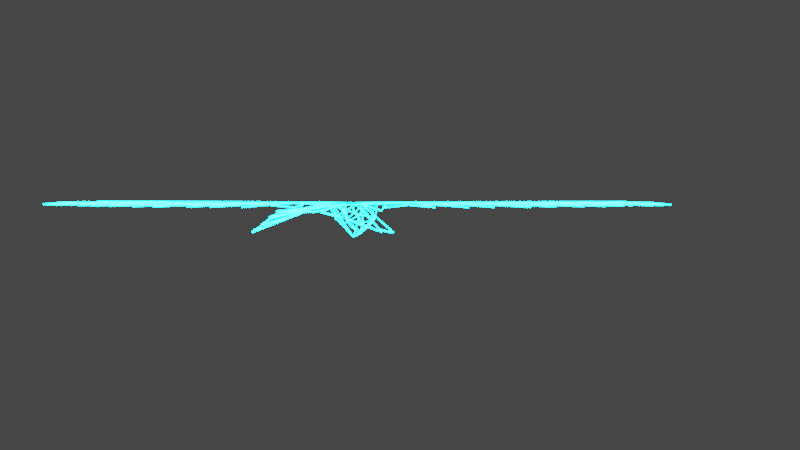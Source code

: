 # Source: Synthwave_bird.blend  (saved by Blender 2.93.21; exported with 4.5.12 LTS)
import bpy
from mathutils import Matrix  # noqa: F401  (used for matrix-valued properties, if any)

bpy.ops.wm.read_factory_settings(use_empty=True)
scene = bpy.context.scene
scene.name = 'Scene'

# ---- collections
col_collection = bpy.data.collections.new('Collection'); scene.collection.children.link(col_collection)
col_background_images = bpy.data.collections.new('Background images'); scene.collection.children.link(col_background_images)

# ---- materials (node trees are filled in below, after node groups)
mat_material = bpy.data.materials.new('Material')
mat_material.use_transparent_shadow = False

# ---- material node trees
mat_material.use_nodes = True; mat_material.node_tree.nodes.clear()
_N = mat_material.node_tree.nodes; _L = mat_material.node_tree.links
n0 = _N.new('ShaderNodeBsdfPrincipled'); n0.name = 'Principled BSDF'; n0.location = (10, 300)
n0.distribution = 'GGX'
n0.subsurface_method = 'BURLEY'
n0.inputs[3].default_value = 1.45
n0.inputs[27].default_value = (0.0, 0.0, 0.0, 1.0)
n0.inputs[28].default_value = 1.0
n1 = _N.new('ShaderNodeEmission'); n1.name = 'Emission'; n1.location = (296, 55)
n1.inputs[0].default_value = (0.0, 0.8441, 1.0, 1.0)
n1.inputs[1].default_value = 100.0
n2 = _N.new('ShaderNodeMixShader'); n2.name = 'Mix Shader'; n2.location = (506, 177)
n3 = _N.new('ShaderNodeOutputMaterial'); n3.name = 'Material Output'; n3.location = (746, 253)
_L.new(n2.outputs[0], n3.inputs[0])
_L.new(n0.outputs[0], n2.inputs[1])
_L.new(n1.outputs[0], n2.inputs[2])
n3.is_active_output = True

# ---- world
world_world = bpy.data.worlds.new('World'); scene.world = world_world
world_world.use_nodes = True; world_world.node_tree.nodes.clear()
_N = world_world.node_tree.nodes; _L = world_world.node_tree.links
n0 = _N.new('ShaderNodeOutputWorld'); n0.name = 'World Output'; n0.location = (300, 300)
n1 = _N.new('ShaderNodeBackground'); n1.name = 'Background'; n1.location = (10, 300)
n1.inputs[0].default_value = (0.05088, 0.05088, 0.05088, 1.0)
_L.new(n1.outputs[0], n0.inputs[0])
n0.is_active_output = True
world_world.color = (0.05088, 0.05088, 0.05088)
world_world.use_sun_shadow = False
world_world.sun_shadow_jitter_overblur = 0.0

# ---- cameras
cam_camera = bpy.data.cameras.new('Camera')

# ---- meshes
me_plane_002 = bpy.data.meshes.new('Plane.002')
me_plane_002.from_pydata([(-0.6594, -1.454, 0.14), (-0.6614, -1.454, 0.18), (0.02864, 2.351, 0.1604), (-0.01135, 2.351, 0.1595), (-2.643, 2.988, 0.14), (-2.643, 2.988, 0.18), (-0.7373, 3.012, 0.1403), (-0.7569, 3.014, 0.1633), (-0.01479, -3.56, 0.14), (-0.0148, -3.56, 0.18), (-0.4781, 4.986, -0.5105), (-0.5168, 4.995, -0.5145), (-1.882, -6.108, -0.5199), (-1.895, -6.11, -0.482), (-1.577, -6.803, -0.4155), (-1.59, -6.805, -0.3776), (-4.184, 3.578, 0.14), (-4.185, 3.578, 0.18), (-9.389, 4.402, 0.14), (-9.39, 4.403, 0.18), (-8.629, 3.583, 0.14), (-8.629, 3.583, 0.18), (-9.766, 1.099, 0.07649), (-9.767, 1.1, 0.1165), (-6.566, 2.161, 0.14), (-6.567, 2.161, 0.18), (-9.411, 1.319, 0.14), (-9.412, 1.32, 0.18), (-10.15, 1.574, 0.07649), (-10.15, 1.574, 0.1165), (-6.389, 2.504, 0.14), (-6.389, 2.505, 0.18), (-9.743, 1.793, 0.14), (-9.743, 1.794, 0.18), (-10.5, 2.071, 0.07649), (-10.5, 2.072, 0.1165), (-6.626, 2.801, 0.14), (-6.626, 2.801, 0.18), (-9.802, 2.35, 0.14), (-9.803, 2.351, 0.18), (-10.58, 2.806, 0.07649), (-10.58, 2.807, 0.1165), (-6.4, 3.109, 0.14), (-6.401, 3.109, 0.18), (-9.6, 2.907, 0.14), (-9.601, 2.908, 0.18), (-10.39, 3.529, 0.07649), (-10.4, 3.53, 0.1165), (-6.175, 3.488, 0.14), (-6.176, 3.489, 0.18), (-8.972, 0.8805, 0.14), (-8.973, 0.8811, 0.18), (-8.723, 0.9753, 0.14), (-8.724, 0.976, 0.18), (-9.022, 0.6965, 0.07649), (-9.023, 0.6971, 0.1165), (-8.486, 0.4894, 0.14), (-8.487, 0.49, 0.18), (-6.258, 1.497, 0.14), (-6.259, 1.497, 0.18), (-8.676, 0.2461, 0.07649), (-8.677, 0.2467, 0.1165), (-7.728, -0.09133, 0.14), (-7.729, -0.0907, 0.18), (-5.772, 1.201, 0.14), (-5.773, 1.201, 0.18), (-8.024, -0.4176, 0.07649), (-8.025, -0.417, 0.1165), (-7.277, -0.5772, 0.14), (-7.278, -0.5766, 0.18), (-5.12, 1.141, 0.14), (-5.121, 1.142, 0.18), (-7.313, -0.8561, 0.07649), (-7.314, -0.8555, 0.1165), (-6.282, -1.004, 0.14), (-6.283, -1.003, 0.18), (-4.504, 0.9635, 0.14), (-4.505, 0.9641, 0.18), (-6.4, -1.449, 0.07649), (-6.401, -1.448, 0.1165), (-5.583, -1.644, 0.14), (-5.583, -1.643, 0.18), (-3.888, 0.7502, 0.14), (-3.889, 0.7508, 0.18), (-5.63, -1.946, 0.07649), (-5.631, -1.946, 0.1165), (-4.516, -2.047, 0.14), (-4.517, -2.046, 0.18), (-3.224, 0.4776, 0.14), (-3.225, 0.4782, 0.18), (-4.552, -2.219, 0.07649), (-4.552, -2.218, 0.1165), (-3.817, -2.343, 0.14), (-3.818, -2.343, 0.18), (-2.703, 0.1694, 0.14), (-2.703, 0.17, 0.18), (-3.793, -2.563, 0.07649), (-3.794, -2.562, 0.1165), (-2.975, -2.533, 0.14), (-2.976, -2.532, 0.18), (-2.205, 0.02719, 0.14), (-2.206, 0.02782, 0.18), (-2.833, -2.622, 0.07649), (-2.834, -2.621, 0.1165), (-2.086, -2.509, 0.14), (-2.087, -2.508, 0.18), (-1.802, -0.2691, 0.14), (-1.803, -0.2685, 0.18), (-1.992, -2.639, 0.14), (-1.992, -2.639, 0.18), (-1.28, -2.497, 0.06642), (-1.281, -2.497, 0.1064), (-1.294, -0.4706, 0.14), (-1.295, -0.47, 0.18), (-1.221, -2.165, -0.03044), (-1.222, -2.165, 0.00955), (-0.2817, -2.52, 0.1403), (-0.2892, -2.52, 0.1796), (-0.3839, -2.135, 0.1403), (-0.3914, -2.135, 0.1796), (-0.5167, -1.707, 0.1403), (-0.5232, -1.708, 0.1797), (-1.246, -7.994, -0.2549), (-1.261, -7.995, -0.2177), (-1.653, -7.264, -0.446), (-1.667, -7.265, -0.4088), (-0.9053, -8.929, -0.06511), (-0.9206, -8.929, -0.02813), (-1.253, -8.32, -0.2521), (-1.268, -8.32, -0.2151), (-0.143, -3.142, 0.1401), (-0.1476, -3.142, 0.1798), (-0.8858, -9.383, -0.03979), (-0.8958, -9.383, -0.001044), (-0.4451, -9.999, 0.111), (-0.4551, -9.999, 0.1497), (-0.0136, -11.32, 0.14), (-0.0136, -11.32, 0.18), (-0.4749, -10.91, 0.14), (-0.4749, -10.91, 0.18), (0.598, -1.454, 0.18), (0.596, -1.454, 0.14), (2.796, 2.988, 0.18), (2.796, 2.988, 0.14), (0.7664, 3.015, 0.1668), (0.765, 3.011, 0.1368), (0.5096, 4.995, -0.514), (0.4707, 4.986, -0.511), (1.832, -6.11, -0.482), (1.819, -6.108, -0.5199), (1.527, -6.805, -0.3776), (1.514, -6.803, -0.4155), (4.203, 3.578, 0.18), (4.202, 3.578, 0.14), (9.408, 4.403, 0.18), (9.407, 4.402, 0.14), (8.647, 3.583, 0.18), (8.647, 3.583, 0.14), (9.785, 1.1, 0.1165), (9.784, 1.099, 0.07649), (6.585, 2.161, 0.18), (6.584, 2.161, 0.14), (9.43, 1.32, 0.18), (9.429, 1.319, 0.14), (10.16, 1.574, 0.1165), (10.16, 1.574, 0.07649), (6.407, 2.505, 0.18), (6.407, 2.504, 0.14), (9.761, 1.794, 0.18), (9.761, 1.793, 0.14), (10.52, 2.072, 0.1165), (10.52, 2.071, 0.07649), (6.644, 2.801, 0.18), (6.644, 2.801, 0.14), (9.821, 2.351, 0.18), (9.82, 2.35, 0.14), (10.6, 2.807, 0.1165), (10.6, 2.806, 0.07649), (6.419, 3.109, 0.18), (6.418, 3.109, 0.14), (9.619, 2.908, 0.18), (9.618, 2.907, 0.14), (10.41, 3.53, 0.1165), (10.41, 3.529, 0.07649), (6.194, 3.489, 0.18), (6.193, 3.488, 0.14), (8.991, 0.8811, 0.18), (8.99, 0.8805, 0.14), (8.742, 0.976, 0.18), (8.741, 0.9753, 0.14), (9.041, 0.6971, 0.1165), (9.04, 0.6965, 0.07649), (8.505, 0.49, 0.18), (8.504, 0.4894, 0.14), (6.277, 1.497, 0.18), (6.276, 1.497, 0.14), (8.695, 0.2467, 0.1165), (8.694, 0.2461, 0.07649), (7.747, -0.0907, 0.18), (7.746, -0.09132, 0.14), (5.791, 1.201, 0.18), (5.79, 1.201, 0.14), (8.043, -0.417, 0.1165), (8.042, -0.4176, 0.07649), (7.296, -0.5766, 0.18), (7.295, -0.5772, 0.14), (5.139, 1.142, 0.18), (5.138, 1.141, 0.14), (7.332, -0.8555, 0.1165), (7.331, -0.8561, 0.07649), (6.301, -1.003, 0.18), (6.3, -1.004, 0.14), (4.523, 0.9641, 0.18), (4.522, 0.9635, 0.14), (6.419, -1.448, 0.1165), (6.418, -1.449, 0.07649), (5.601, -1.643, 0.18), (5.601, -1.644, 0.14), (3.907, 0.7508, 0.18), (3.906, 0.7502, 0.14), (5.649, -1.946, 0.1165), (5.648, -1.946, 0.07649), (4.535, -2.046, 0.18), (4.534, -2.047, 0.14), (3.243, 0.4782, 0.18), (3.242, 0.4776, 0.14), (4.57, -2.218, 0.1165), (4.57, -2.219, 0.07649), (3.835, -2.343, 0.18), (3.835, -2.343, 0.14), (2.721, 0.17, 0.18), (2.721, 0.1694, 0.14), (3.812, -2.562, 0.1165), (3.811, -2.563, 0.07649), (2.994, -2.532, 0.18), (2.993, -2.533, 0.14), (2.224, 0.02781, 0.18), (2.223, 0.02719, 0.14), (2.852, -2.621, 0.1165), (2.851, -2.622, 0.07649), (2.105, -2.508, 0.18), (2.104, -2.509, 0.14), (1.821, -0.2685, 0.18), (1.82, -0.2691, 0.14), (2.01, -2.639, 0.18), (2.01, -2.639, 0.14), (1.299, -2.497, 0.1064), (1.298, -2.497, 0.06642), (1.313, -0.47, 0.18), (1.312, -0.4706, 0.14), (1.24, -2.165, 0.00955), (1.239, -2.165, -0.03044), (0.2257, -2.52, 0.1796), (0.2182, -2.52, 0.1403), (0.3279, -2.135, 0.1796), (0.3205, -2.135, 0.1403), (0.4598, -1.708, 0.1797), (0.4532, -1.707, 0.1403), (1.197, -7.995, -0.2177), (1.183, -7.994, -0.2549), (1.604, -7.265, -0.4088), (1.589, -7.264, -0.446), (0.8572, -8.929, -0.02813), (0.8419, -8.929, -0.06511), (1.205, -8.32, -0.2151), (1.189, -8.32, -0.2521), (0.08436, -3.142, 0.1798), (0.07936, -3.142, 0.1401), (0.8323, -9.383, -0.001044), (0.8224, -9.383, -0.03979), (0.3916, -9.999, 0.1497), (0.3817, -9.999, 0.111), (0.4114, -10.91, 0.14), (0.4114, -10.91, 0.18), (0.02574, 5.144, -0.04248), (-0.01426, 5.144, -0.04217), (-0.5291, 4.473, -0.2039), (-0.4346, 4.286, -0.1144), (0.5231, 4.482, -0.1893), (0.4882, 4.472, -0.2063), (0.02574, 4.8, 0.0881), (-0.01425, 4.801, 0.08864), (0.02574, 6.512, -0.6479), (-0.01426, 6.512, -0.6479), (1.783, 2.894, 0.18), (1.783, 2.894, 0.14), (0.6545, 0.4493, 0.1791), (0.6662, 0.4473, 0.1409), (-0.6414, 0.45, 0.1426), (-0.6608, 0.4467, 0.1774), (-1.811, 2.894, 0.14), (-1.811, 2.894, 0.18), (0.3516, 0.4529, -0.1897), (0.3866, 0.4438, -0.2069), (-0.3445, 0.4508, -0.1858), (-0.3752, 0.4459, -0.2109), (0.02574, 5.104, -0.9143), (-0.01426, 5.104, -0.9146), (0.3819, 4.793, -0.6985), (0.3508, 4.791, -0.6735), (-0.3363, 4.774, -0.6649), (-0.3665, 4.775, -0.6911), (0.02746, 4.783, -1.0), (-0.01251, 4.783, -0.9986), (0.02746, 2.344, -1.0), (-0.01252, 2.344, -0.9987), (-0.6401, 2.801, -0.3504), (-0.6722, 2.8, -0.3743), (0.725, 2.802, -0.3747), (0.6938, 2.798, -0.35), (0.01179, -0.7677, -0.4326), (0.003151, -0.7761, -0.4707), (-0.654, 0.5011, 0.16), (-0.01622, 2.34, 0.16), (-0.7512, 2.998, 0.1518), (-1.778, 2.87, 0.16), (-1.59, -6.743, -0.3976), (-0.5409, -1.711, 0.1567), (-0.6538, -1.507, 0.1561), (-1.869, -6.107, -0.4927), (-0.6833, -1.451, 0.1558), (-2.658, 2.972, 0.16), (-4.189, 3.558, 0.16), (-9.335, 4.374, 0.16), (-8.62, 3.603, 0.16), (-4.948, 3.459, 0.1692), (-10.34, 3.509, 0.09903), (-9.594, 2.928, 0.1581), (-4.155, 3.261, 0.177), (-10.52, 2.791, 0.09949), (-9.798, 2.371, 0.1577), (-5.802, 2.937, 0.1667), (-10.43, 2.065, 0.1002), (-9.741, 1.814, 0.1571), (-5.354, 2.742, 0.1687), (-10.08, 1.571, 0.1001), (-9.411, 1.34, 0.1572), (-5.552, 2.479, 0.17), (-9.698, 1.102, 0.09991), (-8.974, 0.9017, 0.1574), (-8.642, 1.027, 0.1676), (-8.985, 0.7039, 0.1024), (-8.487, 0.5112, 0.1569), (-5.634, 1.799, 0.1681), (-8.626, 0.2498, 0.09884), (-7.731, -0.06887, 0.1584), (-5.048, 1.7, 0.1701), (-7.976, -0.4072, 0.09933), (-7.283, -0.5555, 0.1578), (-4.683, 1.515, 0.1661), (-7.269, -0.842, 0.09861), (-6.29, -0.9823, 0.1585), (-4.145, 1.391, 0.1658), (-6.366, -1.436, 0.09859), (-5.591, -1.621, 0.1584), (-3.409, 1.458, 0.1684), (-5.596, -1.929, 0.09821), (-4.528, -2.025, 0.1588), (-2.541, 1.84, 0.1761), (-4.522, -2.203, 0.09869), (-3.829, -2.321, 0.1582), (-2.345, 1.02, 0.1699), (-3.764, -2.541, 0.09864), (-2.991, -2.513, 0.1583), (-2.043, 0.6321, 0.1673), (-2.807, -2.598, 0.09879), (-2.105, -2.491, 0.1582), (-1.714, 0.5873, 0.16), (-1.97, -2.614, 0.1579), (-1.301, -2.481, 0.08921), (-1.308, 0.07344, 0.1971), (-1.204, -2.111, -0.001691), (-0.4079, -2.136, 0.1569), (-0.516, -1.786, 0.1558), (-1.641, -7.261, -0.4181), (-1.264, -7.938, -0.2411), (-0.3056, -2.521, 0.1582), (-0.3817, -2.234, 0.1568), (-1.242, -8.316, -0.224), (-0.9252, -8.87, -0.05383), (-0.8712, -9.377, -0.01385), (-0.4666, -9.943, 0.1243), (-0.1654, -3.144, 0.1597), (-0.2768, -2.649, 0.1583), (-0.03479, -3.563, 0.16), (-0.1302, -3.257, 0.16), (-0.4545, -10.9, 0.16), (-0.03361, -11.28, 0.16), (0.06813, -3.29, 0.16), (0.005205, -3.562, 0.16), (0.006392, -11.27, 0.16), (0.3911, -10.91, 0.16), (1.527, -6.743, -0.3976), (0.4774, -1.711, 0.1567), (0.5903, -1.507, 0.1561), (1.806, -6.107, -0.4927), (0.6207, -1.451, 0.1562), (2.811, 2.972, 0.16), (4.208, 3.559, 0.16), (9.353, 4.374, 0.16), (8.638, 3.603, 0.16), (4.965, 3.459, 0.1692), (10.35, 3.509, 0.09903), (9.612, 2.928, 0.1581), (4.173, 3.261, 0.177), (10.54, 2.791, 0.09949), (9.816, 2.371, 0.1577), (5.82, 2.937, 0.1667), (10.44, 2.065, 0.1002), (9.759, 1.814, 0.1571), (5.372, 2.742, 0.1687), (10.09, 1.571, 0.1001), (9.429, 1.34, 0.1572), (5.57, 2.479, 0.17), (9.716, 1.102, 0.09991), (8.992, 0.9017, 0.1574), (8.66, 1.027, 0.1676), (9.003, 0.7039, 0.1024), (8.505, 0.5112, 0.1569), (5.652, 1.799, 0.1681), (8.644, 0.2498, 0.09884), (7.749, -0.06887, 0.1584), (5.066, 1.7, 0.1701), (7.994, -0.4072, 0.09933), (7.301, -0.5555, 0.1578), (4.701, 1.515, 0.1661), (7.287, -0.842, 0.09861), (6.308, -0.9823, 0.1585), (4.162, 1.391, 0.1658), (6.384, -1.436, 0.09859), (5.609, -1.621, 0.1584), (3.427, 1.458, 0.1684), (5.614, -1.929, 0.09821), (4.546, -2.025, 0.1588), (2.559, 1.84, 0.1761), (4.54, -2.203, 0.09869), (3.847, -2.321, 0.1582), (2.363, 1.02, 0.1699), (3.781, -2.541, 0.09864), (3.009, -2.513, 0.1583), (2.061, 0.6321, 0.1673), (2.825, -2.598, 0.09879), (2.123, -2.491, 0.1582), (1.732, 0.5873, 0.16), (1.988, -2.614, 0.1579), (1.319, -2.481, 0.08921), (1.326, 0.07344, 0.1971), (1.222, -2.116, -0.002573), (0.3444, -2.136, 0.1569), (0.4526, -1.786, 0.1558), (1.578, -7.261, -0.4181), (1.2, -7.938, -0.2411), (0.2422, -2.521, 0.1582), (0.3182, -2.234, 0.1568), (1.179, -8.316, -0.224), (0.8617, -8.87, -0.05383), (0.8078, -9.377, -0.01385), (0.4032, -9.943, 0.1243), (0.102, -3.144, 0.1597), (0.2133, -2.649, 0.1583), (-0.6404, -1.449, 0.16), (-0.5015, -1.7, 0.16), (-0.3684, -2.129, 0.16), (-0.266, -2.515, 0.16), (-0.126, -3.137, 0.16), (-0.03428, -3.43, 0.16), (-0.01183, 2.231, 0.16), (-0.6311, 0.4449, 0.16), (0.005912, -3.382, 0.16), (0.02817, 2.232, 0.16), (0.6403, 0.4453, 0.16), (0.5771, -1.449, 0.16), (0.438, -1.7, 0.16), (0.305, -2.129, 0.16), (0.2025, -2.515, 0.16), (0.06236, -3.137, 0.16), (0.6631, 0.5022, 0.16), (0.0335, 2.34, 0.16), (0.7698, 2.998, 0.1518), (1.75, 2.87, 0.16), (-0.01186, 4.768, 0.0799), (-0.5346, 4.466, -0.1832), (-0.7294, 3.021, 0.1487), (-0.01139, 2.382, 0.1593), (0.494, 4.466, -0.1821), (0.7474, 3.021, 0.1487), (0.02861, 2.382, 0.1593), (0.023, 4.767, 0.07917), (0.4765, 4.978, -0.4882), (0.4896, 4.505, -0.1996), (0.02163, 4.81, 0.07181), (0.01974, 5.121, -0.0488), (-0.008528, 5.121, -0.04854), (-0.4848, 4.978, -0.4887), (-0.5296, 4.504, -0.2001), (-0.01071, 4.811, 0.07244), (0.62, -1.363, 0.16), (0.6802, 0.4437, 0.16), (1.796, 2.875, 0.16), (2.762, 2.965, 0.16), (-0.008556, 5.158, -0.0638), (-0.008556, 6.427, -0.6255), (-0.4753, 5.016, -0.5), (0.01977, 5.158, -0.06406), (0.01977, 6.426, -0.6252), (0.4687, 5.016, -0.4998), (-0.68, -1.361, 0.16), (-0.6711, 0.4439, 0.16), (-1.824, 2.875, 0.16), (-2.611, 2.964, 0.16), (0.02091, 6.415, -0.653), (0.02091, 5.12, -0.8981), (0.4664, 5.016, -0.5285), (-0.009671, 6.417, -0.6529), (-0.009671, 5.121, -0.8984), (-0.4731, 5.016, -0.5282), (-0.3378, 4.779, -0.6631), (-0.5311, 4.532, -0.2511), (-0.4812, 4.975, -0.5147), (-0.05525, 5.071, -0.8696), (0.3505, 4.794, -0.6724), (0.4946, 4.536, -0.2547), (0.4733, 4.975, -0.515), (0.0696, 5.07, -0.8674), (0.3199, 4.81, -0.7213), (0.02125, 5.069, -0.9105), (0.02268, 4.803, -0.9808), (-0.5418, 4.466, -0.2178), (-0.3378, 4.759, -0.6736), (-0.007427, 4.763, -0.986), (-0.006957, 2.377, -0.9855), (-0.6402, 2.813, -0.3741), (-0.5654, 4.365, -0.1917), (-0.6654, 2.82, -0.3434), (-0.7349, 3.028, 0.1351), (-0.6668, 2.78, -0.3406), (-0.6621, 0.6031, 0.1429), (-0.737, 2.998, 0.1389), (-0.3698, 0.4682, -0.1897), (-0.6383, 0.4681, 0.1398), (-0.6426, 2.77, -0.3708), (-0.008991, 2.335, -0.9793), (-0.05738, -3.212, 0.1444), (-0.6353, 0.4285, 0.1444), (-0.3707, 0.4285, -0.181), (0.6444, 0.4285, 0.1444), (0.03117, -3.212, 0.1444), (0.3799, 0.4285, -0.181), (0.02254, 4.764, -0.9862), (0.02228, 2.376, -0.9859), (0.6923, 2.811, -0.378), (0.3543, 4.772, -0.6962), (0.5072, 4.465, -0.2157), (0.3773, 4.751, -0.6594), (0.7164, 2.82, -0.348), (0.753, 3.028, 0.1349), (0.3678, 0.5342, -0.2188), (0.6909, 2.768, -0.3746), (0.0243, 2.335, -0.9796), (0.3846, 0.4681, -0.1842), (0.7167, 2.781, -0.3438), (0.7557, 2.998, 0.1387), (0.6507, 0.4682, 0.1444), (-0.004995, 2.21, -0.9599), (-0.004995, -0.6871, -0.4507), (-0.3465, 0.4474, -0.2152), (0.01982, 2.209, -0.9597), (0.01982, -0.6866, -0.4507), (0.3559, 0.4474, -0.2152), (-0.3384, 0.3361, -0.2045), (-0.004455, -0.7734, -0.4349), (-0.0247, -3.309, 0.1213), (0.347, 0.3337, -0.2046), (-0.001377, -3.303, 0.1204), (0.01883, -0.7734, -0.4345), (-0.3051, 4.795, -0.7144), (-0.00915, 5.068, -0.9103), (-0.007716, 4.802, -0.9807)], [], [(312, 313, 2, 288), (313, 312, 289, 3), (313, 314, 6, 2), (314, 313, 3, 7), (314, 315, 290, 6), (315, 314, 7, 291), (315, 312, 288, 290), (312, 315, 291, 289), (316, 317, 120, 14), (317, 316, 15, 121), (317, 318, 0, 120), (318, 317, 121, 1), (318, 319, 12, 0), (319, 318, 1, 13), (319, 316, 14, 12), (316, 319, 13, 15), (320, 321, 4, 0), (321, 320, 1, 5), (321, 322, 16, 4), (322, 321, 5, 17), (322, 323, 18, 16), (323, 322, 17, 19), (323, 324, 20, 18), (324, 323, 19, 21), (324, 325, 48, 20), (325, 324, 21, 49), (325, 326, 46, 48), (326, 325, 49, 47), (326, 327, 44, 46), (327, 326, 47, 45), (327, 328, 42, 44), (328, 327, 45, 43), (328, 329, 40, 42), (329, 328, 43, 41), (329, 330, 38, 40), (330, 329, 41, 39), (330, 331, 36, 38), (331, 330, 39, 37), (331, 332, 34, 36), (332, 331, 37, 35), (332, 333, 32, 34), (333, 332, 35, 33), (333, 334, 30, 32), (334, 333, 33, 31), (334, 335, 28, 30), (335, 334, 31, 29), (335, 336, 26, 28), (336, 335, 29, 27), (336, 337, 24, 26), (337, 336, 27, 25), (337, 338, 22, 24), (338, 337, 25, 23), (338, 339, 50, 22), (339, 338, 23, 51), (339, 340, 52, 50), (340, 339, 51, 53), (340, 341, 54, 52), (341, 340, 53, 55), (341, 342, 56, 54), (342, 341, 55, 57), (342, 343, 58, 56), (343, 342, 57, 59), (343, 344, 60, 58), (344, 343, 59, 61), (344, 345, 62, 60), (345, 344, 61, 63), (345, 346, 64, 62), (346, 345, 63, 65), (346, 347, 66, 64), (347, 346, 65, 67), (347, 348, 68, 66), (348, 347, 67, 69), (348, 349, 70, 68), (349, 348, 69, 71), (349, 350, 72, 70), (350, 349, 71, 73), (350, 351, 74, 72), (351, 350, 73, 75), (351, 352, 76, 74), (352, 351, 75, 77), (352, 353, 78, 76), (353, 352, 77, 79), (353, 354, 80, 78), (354, 353, 79, 81), (354, 355, 82, 80), (355, 354, 81, 83), (355, 356, 84, 82), (356, 355, 83, 85), (356, 357, 86, 84), (357, 356, 85, 87), (357, 358, 88, 86), (358, 357, 87, 89), (358, 359, 90, 88), (359, 358, 89, 91), (359, 360, 92, 90), (360, 359, 91, 93), (360, 361, 94, 92), (361, 360, 93, 95), (361, 362, 96, 94), (362, 361, 95, 97), (362, 363, 98, 96), (363, 362, 97, 99), (363, 364, 100, 98), (364, 363, 99, 101), (364, 365, 102, 100), (365, 364, 101, 103), (365, 366, 104, 102), (366, 365, 103, 105), (366, 367, 106, 104), (367, 366, 105, 107), (367, 368, 108, 106), (368, 367, 107, 109), (368, 369, 110, 108), (369, 368, 109, 111), (369, 370, 112, 110), (370, 369, 111, 113), (370, 371, 114, 112), (371, 370, 113, 115), (371, 320, 0, 114), (320, 371, 115, 1), (372, 373, 120, 118), (373, 372, 119, 121), (373, 374, 124, 120), (374, 373, 121, 125), (374, 375, 122, 124), (375, 374, 125, 123), (375, 372, 118, 122), (372, 375, 123, 119), (376, 377, 118, 116), (377, 376, 117, 119), (377, 378, 128, 118), (378, 377, 119, 129), (378, 379, 126, 128), (379, 378, 129, 127), (379, 376, 116, 126), (376, 379, 127, 117), (380, 381, 134, 132), (381, 380, 133, 135), (381, 382, 130, 134), (382, 381, 135, 131), (382, 383, 116, 130), (383, 382, 131, 117), (383, 380, 132, 116), (380, 383, 117, 133), (384, 385, 130, 8), (385, 384, 9, 131), (385, 386, 138, 130), (386, 385, 131, 139), (386, 387, 136, 138), (387, 386, 139, 137), (387, 384, 8, 136), (384, 387, 137, 9), (388, 389, 8, 266), (389, 388, 267, 9), (389, 390, 136, 8), (390, 389, 9, 137), (390, 391, 272, 136), (391, 390, 137, 273), (391, 388, 266, 272), (388, 391, 273, 267), (392, 393, 256, 150), (393, 392, 151, 257), (393, 394, 140, 256), (394, 393, 257, 141), (394, 395, 148, 140), (395, 394, 141, 149), (395, 392, 150, 148), (392, 395, 149, 151), (396, 397, 142, 140), (397, 396, 141, 143), (397, 398, 152, 142), (398, 397, 143, 153), (398, 399, 154, 152), (399, 398, 153, 155), (399, 400, 156, 154), (400, 399, 155, 157), (400, 401, 184, 156), (401, 400, 157, 185), (401, 402, 182, 184), (402, 401, 185, 183), (402, 403, 180, 182), (403, 402, 183, 181), (403, 404, 178, 180), (404, 403, 181, 179), (404, 405, 176, 178), (405, 404, 179, 177), (405, 406, 174, 176), (406, 405, 177, 175), (406, 407, 172, 174), (407, 406, 175, 173), (407, 408, 170, 172), (408, 407, 173, 171), (408, 409, 168, 170), (409, 408, 171, 169), (409, 410, 166, 168), (410, 409, 169, 167), (410, 411, 164, 166), (411, 410, 167, 165), (411, 412, 162, 164), (412, 411, 165, 163), (412, 413, 160, 162), (413, 412, 163, 161), (413, 414, 158, 160), (414, 413, 161, 159), (414, 415, 186, 158), (415, 414, 159, 187), (415, 416, 188, 186), (416, 415, 187, 189), (416, 417, 190, 188), (417, 416, 189, 191), (417, 418, 192, 190), (418, 417, 191, 193), (418, 419, 194, 192), (419, 418, 193, 195), (419, 420, 196, 194), (420, 419, 195, 197), (420, 421, 198, 196), (421, 420, 197, 199), (421, 422, 200, 198), (422, 421, 199, 201), (422, 423, 202, 200), (423, 422, 201, 203), (423, 424, 204, 202), (424, 423, 203, 205), (424, 425, 206, 204), (425, 424, 205, 207), (425, 426, 208, 206), (426, 425, 207, 209), (426, 427, 210, 208), (427, 426, 209, 211), (427, 428, 212, 210), (428, 427, 211, 213), (428, 429, 214, 212), (429, 428, 213, 215), (429, 430, 216, 214), (430, 429, 215, 217), (430, 431, 218, 216), (431, 430, 217, 219), (431, 432, 220, 218), (432, 431, 219, 221), (432, 433, 222, 220), (433, 432, 221, 223), (433, 434, 224, 222), (434, 433, 223, 225), (434, 435, 226, 224), (435, 434, 225, 227), (435, 436, 228, 226), (436, 435, 227, 229), (436, 437, 230, 228), (437, 436, 229, 231), (437, 438, 232, 230), (438, 437, 231, 233), (438, 439, 234, 232), (439, 438, 233, 235), (439, 440, 236, 234), (440, 439, 235, 237), (440, 441, 238, 236), (441, 440, 237, 239), (441, 442, 240, 238), (442, 441, 239, 241), (442, 443, 242, 240), (443, 442, 241, 243), (443, 444, 244, 242), (444, 443, 243, 245), (444, 445, 246, 244), (445, 444, 245, 247), (445, 446, 248, 246), (446, 445, 247, 249), (446, 447, 250, 248), (447, 446, 249, 251), (447, 396, 140, 250), (396, 447, 251, 141), (448, 449, 256, 254), (449, 448, 255, 257), (449, 450, 260, 256), (450, 449, 257, 261), (450, 451, 258, 260), (451, 450, 261, 259), (451, 448, 254, 258), (448, 451, 259, 255), (452, 453, 254, 252), (453, 452, 253, 255), (453, 454, 264, 254), (454, 453, 255, 265), (454, 455, 262, 264), (455, 454, 265, 263), (455, 452, 252, 262), (452, 455, 263, 253), (456, 457, 270, 268), (457, 456, 269, 271), (457, 458, 266, 270), (458, 457, 271, 267), (458, 459, 252, 266), (459, 458, 267, 253), (459, 456, 268, 252), (456, 459, 253, 269), (460, 461, 120, 0), (461, 460, 1, 121), (461, 462, 118, 120), (462, 461, 121, 119), (462, 463, 116, 118), (463, 462, 119, 117), (463, 464, 130, 116), (464, 463, 117, 131), (464, 465, 8, 130), (465, 464, 131, 9), (465, 466, 2, 8), (466, 465, 9, 3), (466, 467, 288, 2), (467, 466, 3, 289), (467, 460, 0, 288), (460, 467, 289, 1), (468, 469, 2, 8), (469, 468, 9, 3), (469, 470, 286, 2), (470, 469, 3, 287), (470, 471, 140, 286), (471, 470, 287, 141), (471, 472, 256, 140), (472, 471, 141, 257), (472, 473, 254, 256), (473, 472, 257, 255), (473, 474, 252, 254), (474, 473, 255, 253), (474, 475, 266, 252), (475, 474, 253, 267), (475, 468, 8, 266), (468, 475, 267, 9), (476, 477, 2, 286), (477, 476, 287, 3), (477, 478, 144, 2), (478, 477, 3, 145), (478, 479, 284, 144), (479, 478, 145, 285), (479, 476, 286, 284), (476, 479, 285, 287), (480, 481, 276, 280), (481, 480, 281, 277), (481, 482, 6, 276), (482, 481, 277, 7), (482, 483, 2, 6), (483, 482, 7, 3), (483, 480, 280, 2), (480, 483, 3, 281), (484, 485, 144, 278), (485, 484, 279, 145), (485, 486, 2, 144), (486, 485, 145, 3), (486, 487, 280, 2), (487, 486, 3, 281), (487, 484, 278, 280), (484, 487, 281, 279), (488, 489, 278, 146), (489, 488, 147, 279), (489, 490, 280, 278), (490, 489, 279, 281), (490, 491, 274, 280), (491, 490, 281, 275), (491, 488, 146, 274), (488, 491, 275, 147), (492, 493, 10, 274), (493, 492, 275, 11), (493, 494, 276, 10), (494, 493, 11, 277), (494, 495, 280, 276), (495, 494, 277, 281), (495, 492, 274, 280), (492, 495, 281, 275), (496, 497, 286, 140), (497, 496, 141, 287), (497, 498, 284, 286), (498, 497, 287, 285), (498, 499, 142, 284), (499, 498, 285, 143), (499, 496, 140, 142), (496, 499, 143, 141), (500, 501, 282, 274), (501, 500, 275, 283), (501, 502, 10, 282), (502, 501, 283, 11), (502, 500, 274, 10), (500, 502, 11, 275), (503, 504, 282, 274), (504, 503, 275, 283), (504, 505, 146, 282), (505, 504, 283, 147), (505, 503, 274, 146), (503, 505, 147, 275), (506, 507, 288, 0), (507, 506, 1, 289), (507, 508, 290, 288), (508, 507, 289, 291), (508, 509, 4, 290), (509, 508, 291, 5), (509, 506, 0, 4), (506, 509, 5, 1), (510, 511, 296, 282), (511, 510, 283, 297), (511, 512, 146, 296), (512, 511, 297, 147), (512, 510, 282, 146), (510, 512, 147, 283), (513, 514, 296, 282), (514, 513, 283, 297), (514, 515, 10, 296), (515, 514, 297, 11), (515, 513, 282, 10), (513, 515, 11, 283), (516, 517, 276, 300), (517, 516, 301, 277), (517, 518, 10, 276), (518, 517, 277, 11), (518, 519, 296, 10), (519, 518, 11, 297), (519, 516, 300, 296), (516, 519, 297, 301), (520, 521, 278, 298), (521, 520, 299, 279), (521, 522, 146, 278), (522, 521, 279, 147), (522, 523, 296, 146), (523, 522, 147, 297), (523, 520, 298, 296), (520, 523, 297, 299), (524, 525, 296, 298), (525, 524, 299, 297), (525, 526, 302, 296), (526, 525, 297, 303), (526, 524, 298, 302), (524, 526, 303, 299), (527, 528, 300, 276), (528, 527, 277, 301), (528, 529, 302, 300), (529, 528, 301, 303), (529, 530, 304, 302), (530, 529, 303, 305), (530, 531, 306, 304), (531, 530, 305, 307), (531, 527, 276, 306), (527, 531, 307, 277), (532, 533, 306, 276), (533, 532, 277, 307), (533, 534, 6, 306), (534, 533, 307, 7), (534, 532, 276, 6), (532, 534, 7, 277), (535, 536, 288, 306), (536, 535, 307, 289), (536, 537, 6, 288), (537, 536, 289, 7), (537, 535, 306, 6), (535, 537, 7, 307), (538, 539, 288, 294), (539, 538, 295, 289), (539, 540, 306, 288), (540, 539, 289, 307), (540, 541, 304, 306), (541, 540, 307, 305), (541, 538, 294, 304), (538, 541, 305, 295), (542, 543, 288, 8), (543, 542, 9, 289), (543, 544, 294, 288), (544, 543, 289, 295), (544, 542, 8, 294), (542, 544, 295, 9), (545, 546, 8, 286), (546, 545, 287, 9), (546, 547, 292, 8), (547, 546, 9, 293), (547, 545, 286, 292), (545, 547, 293, 287), (548, 549, 304, 302), (549, 548, 303, 305), (549, 550, 308, 304), (550, 549, 305, 309), (550, 551, 298, 308), (551, 550, 309, 299), (551, 548, 302, 298), (548, 551, 299, 303), (552, 553, 298, 278), (553, 552, 279, 299), (553, 554, 308, 298), (554, 553, 299, 309), (554, 555, 144, 308), (555, 554, 309, 145), (555, 552, 278, 144), (552, 555, 145, 279), (556, 557, 308, 292), (557, 556, 293, 309), (557, 558, 304, 308), (558, 557, 309, 305), (558, 556, 292, 304), (556, 558, 305, 293), (559, 560, 308, 292), (560, 559, 293, 309), (560, 561, 144, 308), (561, 560, 309, 145), (561, 562, 286, 144), (562, 561, 145, 287), (562, 559, 292, 286), (559, 562, 287, 293), (563, 564, 310, 304), (564, 563, 305, 311), (564, 565, 294, 310), (565, 564, 311, 295), (565, 563, 304, 294), (563, 565, 295, 305), (566, 567, 310, 304), (567, 566, 305, 311), (567, 568, 292, 310), (568, 567, 311, 293), (568, 566, 304, 292), (566, 568, 293, 305), (569, 570, 310, 294), (570, 569, 295, 311), (570, 571, 8, 310), (571, 570, 311, 9), (571, 569, 294, 8), (569, 571, 9, 295), (572, 573, 8, 292), (573, 572, 293, 9), (573, 574, 310, 8), (574, 573, 9, 311), (574, 572, 292, 310), (572, 574, 311, 293), (575, 576, 296, 300), (576, 575, 301, 297), (576, 577, 302, 296), (577, 576, 297, 303), (577, 575, 300, 302), (575, 577, 303, 301)])
me_plane_002.polygons.foreach_set('use_smooth', [True] * 532)
_uv = me_plane_002.uv_layers.new(name='UVMap')
_uv.uv.foreach_set('vector', [0.5, 0.0, 1.0, 0.0, 1.0, 0.0, 0.5, 0.0, 1.0, 0.0, 0.5, 0.0, 0.5, 0.0, 1.0, 0.0, 1.0, 0.0, 1.0, 1.0, 1.0, 1.0, 1.0, 0.0, 1.0, 1.0, 1.0, 0.0, 1.0, 0.0, 1.0, 1.0, 1.0, 1.0, 0.5, 1.0, 0.5, 1.0, 1.0, 1.0, 0.5, 1.0, 1.0, 1.0, 1.0, 1.0, 0.5, 1.0, 0.5, 1.0, 0.5, 0.0, 0.5, 0.0, 0.5, 1.0, 0.5, 0.0, 0.5, 1.0, 0.5, 1.0, 0.5, 0.0, 0.0, 0.0, 0.0, 0.0, 0.0, 0.0, 0.0, 0.0, 0.0, 0.0, 0.0, 0.0, 0.0, 0.0, 0.0, 0.0, 0.0, 0.0, 0.0, 0.0, 0.0, 0.0, 0.0, 0.0, 0.0, 0.0, 0.0, 0.0, 0.0, 0.0, 0.0, 0.0, 0.0, 0.0, 0.0, 0.0, 0.0, 0.0, 0.0, 0.0, 0.0, 0.0, 0.0, 0.0, 0.0, 0.0, 0.0, 0.0, 0.0, 0.0, 0.0, 0.0, 0.0, 0.0, 0.0, 0.0, 0.0, 0.0, 0.0, 0.0, 0.0, 0.0, 0.0, 0.0, 0.0, 0.0, 0.0, 1.0, 0.0, 1.0, 0.0, 0.0, 0.0, 1.0, 0.0, 0.0, 0.0, 0.0, 0.0, 1.0, 0.0, 1.0, 0.0, 0.0, 0.0, 0.0, 0.0, 1.0, 0.0, 0.0, 0.0, 1.0, 0.0, 1.0, 0.0, 0.0, 0.0, 0.0, 0.0, 0.0, 0.0, 0.0, 0.0, 0.0, 0.0, 0.0, 0.0, 0.0, 0.0, 0.0, 0.0, 0.0, 0.0, 0.0, 0.0, 0.0, 0.0, 0.0, 0.0, 0.0, 0.0, 0.0, 0.0, 0.0, 0.0, 0.0, 0.0, 0.0, 0.0, 0.0, 0.0, 0.0, 0.0, 0.0, 0.0, 0.0, 0.0, 0.0, 0.0, 0.0, 0.0, 0.0, 0.0, 0.0, 0.0, 0.0, 0.0, 0.0, 0.0, 0.0, 0.0, 0.0, 0.0, 0.0, 0.0, 0.0, 0.0, 0.0, 0.0, 0.0, 0.0, 0.0, 0.0, 0.0, 0.0, 0.0, 0.0, 0.0, 0.0, 0.0, 0.0, 0.0, 0.0, 0.0, 0.0, 0.0, 0.0, 0.0, 0.0, 0.0, 0.0, 0.0, 0.0, 0.0, 0.0, 0.0, 0.0, 0.0, 0.0, 0.0, 0.0, 0.0, 0.0, 0.0, 0.0, 0.0, 0.0, 0.0, 0.0, 0.0, 0.0, 0.0, 0.0, 0.0, 0.0, 0.0, 0.0, 0.0, 0.0, 0.0, 0.0, 0.0, 0.0, 0.0, 0.0, 0.0, 0.0, 0.0, 0.0, 0.0, 0.0, 0.0, 0.0, 0.0, 0.0, 0.0, 0.0, 0.0, 0.0, 0.0, 0.0, 0.0, 0.0, 0.0, 0.0, 0.0, 0.0, 0.0, 0.0, 0.0, 0.0, 0.0, 0.0, 0.0, 0.0, 0.0, 0.0, 0.0, 0.0, 0.0, 0.0, 0.0, 0.0, 0.0, 0.0, 0.0, 0.0, 0.0, 0.0, 0.0, 0.0, 0.0, 0.0, 0.0, 0.0, 0.0, 0.0, 0.0, 0.0, 0.0, 0.0, 0.0, 0.0, 0.0, 0.0, 0.0, 0.0, 0.0, 0.0, 0.0, 0.0, 0.0, 0.0, 0.0, 0.0, 0.0, 0.0, 0.0, 0.0, 0.0, 0.0, 0.0, 0.0, 0.0, 0.0, 0.0, 0.0, 0.0, 0.0, 0.0, 0.0, 0.0, 0.0, 0.0, 0.0, 0.0, 0.0, 0.0, 0.0, 0.0, 0.0, 0.0, 0.0, 0.0, 0.0, 0.0, 0.0, 0.0, 0.0, 0.0, 0.0, 0.0, 0.0, 0.0, 0.0, 0.0, 0.0, 0.0, 0.0, 0.0, 0.0, 0.0, 0.0, 0.0, 0.0, 0.0, 0.0, 0.0, 0.0, 0.0, 0.0, 0.0, 0.0, 0.0, 0.0, 0.0, 0.0, 0.0, 0.0, 0.0, 0.0, 0.0, 0.0, 0.0, 0.0, 0.0, 0.0, 0.0, 0.0, 0.0, 0.0, 0.0, 0.0, 0.0, 0.0, 0.0, 0.0, 0.0, 0.0, 0.0, 0.0, 0.0, 0.0, 0.0, 0.0, 0.0, 0.0, 0.0, 0.0, 0.0, 0.0, 0.0, 0.0, 0.0, 0.0, 0.0, 0.0, 0.0, 0.0, 0.0, 0.0, 0.0, 0.0, 0.0, 0.0, 0.0, 0.0, 0.0, 0.0, 0.0, 0.0, 0.0, 0.0, 0.0, 0.0, 0.0, 0.0, 0.0, 0.0, 0.0, 0.0, 0.0, 0.0, 0.0, 0.0, 0.0, 0.0, 0.0, 0.0, 0.0, 0.0, 0.0, 0.0, 0.0, 0.0, 0.0, 0.0, 0.0, 0.0, 0.0, 0.0, 0.0, 0.0, 0.0, 0.0, 0.0, 0.0, 0.0, 0.0, 0.0, 0.0, 0.0, 0.0, 0.0, 0.0, 0.0, 0.0, 0.0, 0.0, 0.0, 0.0, 0.0, 0.0, 0.0, 0.0, 0.0, 0.0, 0.0, 0.0, 0.0, 0.0, 0.0, 0.0, 0.0, 0.0, 0.0, 0.0, 0.0, 0.0, 0.0, 0.0, 0.0, 0.0, 0.0, 0.0, 0.0, 0.0, 0.0, 0.0, 0.0, 0.0, 0.0, 0.0, 0.0, 0.0, 0.0, 0.0, 0.0, 0.0, 0.0, 0.0, 0.0, 0.0, 0.0, 0.0, 0.0, 0.0, 0.0, 0.0, 0.0, 0.0, 0.0, 0.0, 0.0, 0.0, 0.0, 0.0, 0.0, 0.0, 0.0, 0.0, 0.0, 0.0, 0.0, 0.0, 0.0, 0.0, 0.0, 0.0, 0.0, 0.0, 0.0, 0.0, 0.0, 0.0, 0.0, 0.0, 0.0, 0.0, 0.0, 0.0, 0.0, 0.0, 0.0, 0.0, 0.0, 0.0, 0.0, 0.0, 0.0, 0.0, 0.0, 0.0, 0.0, 0.0, 0.0, 0.0, 0.0, 0.0, 0.0, 0.0, 0.0, 0.0, 0.0, 0.0, 0.0, 0.0, 0.0, 0.0, 0.0, 0.0, 0.0, 0.0, 0.0, 0.0, 0.0, 0.0, 0.0, 0.0, 0.0, 0.0, 0.0, 0.0, 0.0, 0.0, 0.0, 0.0, 0.0, 0.0, 0.0, 0.0, 0.0, 0.0, 0.0, 0.0, 0.0, 0.0, 0.0, 0.0, 0.0, 0.0, 0.0, 0.0, 0.0, 0.0, 0.0, 0.0, 0.0, 0.0, 0.0, 0.0, 0.0, 0.0, 0.0, 0.0, 0.0, 0.0, 0.0, 0.0, 0.0, 0.0, 0.0, 0.0, 0.0, 0.0, 0.0, 0.0, 0.0, 0.0, 0.0, 0.0, 0.0, 0.0, 0.0, 0.0, 0.0, 0.0, 0.0, 0.0, 0.0, 0.0, 0.0, 0.0, 0.0, 0.0, 0.0, 0.0, 0.0, 0.0, 0.0, 0.0, 0.0, 0.0, 0.0, 0.0, 0.0, 0.0, 0.0, 0.0, 0.0, 0.0, 0.0, 0.0, 0.0, 0.0, 0.0, 0.0, 0.0, 0.0, 0.0, 0.0, 0.0, 0.0, 0.0, 0.0, 0.0, 0.0, 0.0, 0.0, 0.0, 0.0, 0.0, 0.0, 0.0, 0.0, 0.0, 0.0, 0.0, 0.0, 0.0, 0.0, 0.0, 0.0, 0.0, 0.0, 0.0, 0.0, 0.0, 0.0, 0.0, 0.0, 0.0, 0.0, 0.0, 0.0, 0.0, 0.0, 0.0, 0.0, 0.0, 0.0, 0.0, 0.0, 0.0, 0.0, 0.0, 0.0, 0.0, 0.0, 0.0, 0.0, 0.0, 0.0, 0.0, 0.0, 0.0, 0.0, 0.0, 0.0, 0.0, 0.0, 0.0, 0.0, 0.0, 0.0, 0.0, 0.0, 0.0, 0.0, 0.0, 0.0, 0.0, 0.0, 0.0, 0.0, 0.0, 0.0, 0.0, 0.0, 0.0, 0.0, 0.0, 0.0, 0.0, 0.0, 0.0, 0.0, 0.0, 0.0, 0.0, 0.0, 0.0, 0.0, 0.0, 0.0, 0.0, 0.0, 0.0, 0.0, 0.0, 0.0, 0.0, 0.0, 0.0, 0.0, 0.0, 0.0, 0.0, 0.0, 0.0, 0.0, 0.0, 0.0, 0.0, 0.0, 0.0, 0.0, 0.0, 0.0, 0.0, 0.0, 0.0, 0.0, 0.0, 0.0, 0.0, 0.0, 0.0, 0.0, 0.0, 0.0, 0.0, 0.0, 0.0, 0.0, 0.0, 0.0, 0.0, 0.0, 0.0, 0.0, 0.0, 0.0, 0.0, 0.0, 0.0, 0.0, 0.0, 0.0, 0.0, 0.0, 0.0, 0.0, 0.0, 0.0, 0.0, 0.0, 0.0, 0.0, 0.0, 0.0, 0.0, 0.0, 0.0, 0.0, 0.0, 0.0, 0.0, 0.0, 0.0, 0.0, 0.0, 0.0, 0.0, 0.0, 0.0, 0.0, 0.0, 0.0, 0.0, 0.0, 0.0, 0.0, 0.0, 0.0, 0.0, 0.0, 0.0, 0.0, 0.0, 0.0, 0.0, 0.0, 0.0, 0.0, 0.0, 0.0, 0.0, 0.0, 0.0, 0.0, 0.0, 0.0, 0.0, 0.0, 0.0, 0.0, 0.0, 0.0, 0.0, 0.0, 0.0, 0.0, 0.0, 0.0, 0.0, 0.0, 0.0, 0.0, 0.0, 0.0, 0.0, 0.0, 0.0, 0.0, 0.0, 0.0, 0.0, 0.0, 0.0, 0.0, 0.0, 0.0, 0.0, 0.0, 0.0, 0.0, 0.0, 0.0, 0.0, 0.0, 0.0, 0.0, 0.0, 0.0, 0.0, 0.0, 0.0, 0.0, 0.0, 0.0, 0.0, 0.0, 0.0, 0.0, 0.0, 0.0, 0.0, 0.0, 0.0, 0.0, 0.0, 0.0, 0.0, 0.0, 0.0, 0.0, 0.0, 0.0, 0.0, 0.0, 0.0, 0.0, 0.0, 0.0, 0.0, 0.0, 0.0, 0.0, 0.0, 0.0, 0.0, 0.0, 0.0, 0.0, 0.0, 0.0, 0.0, 0.0, 0.0, 0.0, 0.0, 0.0, 0.0, 0.0, 0.0, 0.0, 0.0, 0.0, 0.0, 0.0, 0.0, 0.0, 0.0, 0.0, 0.0, 0.0, 0.0, 0.0, 0.0, 0.0, 0.0, 0.0, 0.0, 0.0, 0.0, 0.0, 0.0, 0.0, 0.0, 0.0, 0.0, 0.0, 0.0, 0.0, 0.0, 0.0, 0.0, 0.0, 0.0, 0.0, 0.0, 0.0, 0.0, 0.0, 0.0, 0.0, 0.0, 0.0, 0.0, 0.0, 0.0, 0.0, 0.0, 0.0, 0.0, 0.0, 0.0, 0.0, 0.0, 0.0, 0.0, 0.0, 0.0, 0.0, 0.0, 0.0, 0.0, 0.0, 0.0, 0.0, 0.0, 0.0, 0.0, 0.0, 0.0, 0.0, 0.0, 0.0, 0.0, 0.0, 0.0, 0.0, 0.0, 0.0, 0.0, 0.0, 0.0, 0.0, 0.0, 0.0, 0.0, 0.0, 0.0, 0.0, 0.0, 0.0, 0.0, 0.0, 0.0, 0.0, 0.0, 0.0, 0.0, 0.0, 0.0, 0.0, 0.0, 0.0, 0.0, 0.0, 0.0, 0.0, 0.0, 0.0, 0.0, 0.0, 0.0, 0.0, 0.0, 0.0, 0.0, 0.0, 0.0, 0.0, 0.0, 0.0, 0.0, 0.0, 0.0, 0.0, 0.0, 0.0, 0.0, 0.0, 0.0, 0.0, 0.0, 0.0, 0.0, 0.0, 0.0, 0.0, 0.0, 0.0, 0.0, 0.0, 0.0, 0.0, 0.0, 0.0, 0.0, 0.0, 0.0, 0.0, 0.0, 0.0, 0.0, 0.0, 0.0, 0.0, 0.0, 0.0, 0.0, 0.0, 0.0, 0.0, 0.0, 0.0, 0.0, 0.0, 0.0, 0.0, 0.0, 0.0, 0.0, 0.0, 0.0, 0.0, 0.0, 0.0, 0.0, 0.0, 0.0, 0.0, 0.0, 0.0, 0.0, 0.0, 0.0, 0.0, 0.0, 0.0, 0.0, 0.0, 0.0, 0.0, 0.0, 0.0, 0.0, 0.0, 0.0, 0.0, 0.0, 0.0, 0.0, 0.0, 0.0, 0.0, 0.0, 0.0, 0.0, 0.0, 0.0, 0.0, 0.0, 0.0, 0.0, 0.0, 0.0, 0.0, 0.0, 0.0, 0.0, 0.0, 0.0, 0.0, 0.0, 0.0, 0.0, 0.0, 0.0, 0.0, 0.0, 0.0, 0.0, 0.0, 0.0, 0.0, 0.0, 0.0, 0.0, 0.0, 0.0, 0.0, 0.0, 0.0, 0.0, 0.0, 0.0, 0.0, 0.0, 0.0, 0.0, 0.0, 0.0, 0.0, 0.0, 0.0, 0.0, 0.0, 0.0, 0.0, 0.0, 0.0, 0.0, 0.0, 0.0, 0.0, 0.0, 0.0, 0.0, 0.0, 0.0, 0.0, 0.0, 0.0, 0.0, 0.0, 0.0, 0.0, 0.0, 0.0, 0.0, 0.0, 0.0, 0.0, 0.0, 0.0, 0.0, 0.0, 0.0, 0.0, 0.0, 0.0, 0.0, 0.0, 0.0, 0.0, 0.0, 0.0, 0.0, 0.0, 0.0, 0.0, 0.0, 0.0, 0.0, 0.0, 0.0, 0.0, 0.0, 0.0, 0.0, 0.0, 0.0, 0.0, 0.0, 0.0, 0.0, 0.0, 0.0, 0.0, 0.0, 0.0, 0.0, 0.0, 0.0, 0.0, 0.0, 0.0, 0.0, 0.0, 1.0, 0.0, 1.0, 0.0, 0.0, 0.0, 1.0, 0.0, 0.0, 0.0, 0.0, 0.0, 1.0, 0.0, 1.0, 0.0, 0.0, 0.0, 0.0, 0.0, 1.0, 0.0, 0.0, 0.0, 1.0, 0.0, 1.0, 0.0, 0.0, 0.0, 0.0, 0.0, 0.0, 0.0, 0.0, 0.0, 0.0, 0.0, 0.0, 0.0, 0.0, 0.0, 0.0, 0.0, 0.0, 0.0, 0.0, 0.0, 0.0, 0.0, 0.0, 0.0, 0.0, 0.0, 0.0, 0.0, 0.0, 0.0, 0.0, 0.0, 0.0, 0.0, 0.0, 0.0, 0.0, 0.0, 0.0, 0.0, 0.0, 0.0, 0.0, 0.0, 0.0, 0.0, 0.0, 0.0, 0.0, 0.0, 0.0, 0.0, 0.0, 0.0, 0.0, 0.0, 0.0, 0.0, 0.0, 0.0, 0.0, 0.0, 0.0, 0.0, 0.0, 0.0, 0.0, 0.0, 0.0, 0.0, 0.0, 0.0, 0.0, 0.0, 0.0, 0.0, 0.0, 0.0, 0.0, 0.0, 0.0, 0.0, 0.0, 0.0, 0.0, 0.0, 0.0, 0.0, 0.0, 0.0, 0.0, 0.0, 0.0, 0.0, 0.0, 0.0, 0.0, 0.0, 0.0, 0.0, 0.0, 0.0, 0.0, 0.0, 0.0, 0.0, 0.0, 0.0, 0.0, 0.0, 0.0, 0.0, 0.0, 0.0, 0.0, 0.0, 0.0, 0.0, 0.0, 0.0, 0.0, 0.0, 0.0, 0.0, 0.0, 0.0, 0.0, 0.0, 0.0, 0.0, 0.0, 0.0, 0.0, 0.0, 0.0, 0.0, 0.0, 0.0, 0.0, 0.0, 0.0, 0.0, 0.0, 0.0, 0.0, 0.0, 0.0, 0.0, 0.0, 0.0, 0.0, 0.0, 0.0, 0.0, 0.0, 0.0, 0.0, 0.0, 0.0, 0.0, 0.0, 0.0, 0.0, 0.0, 0.0, 0.0, 0.0, 0.0, 0.0, 0.0, 0.0, 0.0, 0.0, 0.0, 0.0, 0.0, 0.0, 0.0, 0.0, 0.0, 0.0, 0.0, 0.0, 0.0, 0.0, 0.0, 0.0, 0.0, 0.0, 0.0, 0.0, 0.0, 0.0, 0.0, 0.0, 0.0, 0.0, 0.0, 0.0, 0.0, 0.0, 0.0, 0.0, 0.0, 0.0, 0.0, 0.0, 0.0, 0.0, 0.0, 0.0, 0.0, 0.0, 0.0, 0.0, 0.0, 0.0, 0.0, 0.0, 0.0, 0.0, 0.0, 0.0, 0.0, 0.0, 0.0, 0.0, 0.0, 0.0, 0.0, 0.0, 0.0, 0.0, 0.0, 0.0, 0.0, 0.0, 0.0, 0.0, 0.0, 0.0, 0.0, 0.0, 0.0, 0.0, 0.0, 0.0, 0.0, 0.0, 0.0, 0.0, 0.0, 0.0, 0.0, 0.0, 0.0, 0.0, 0.0, 0.0, 0.0, 0.0, 0.0, 0.0, 0.0, 0.0, 0.0, 0.0, 0.0, 0.0, 0.0, 0.0, 0.0, 0.0, 0.0, 0.0, 0.0, 0.0, 0.0, 0.0, 0.0, 0.0, 0.0, 0.0, 0.0, 0.0, 0.0, 0.0, 0.0, 0.0, 0.0, 0.0, 0.0, 0.0, 0.0, 0.0, 0.0, 0.0, 0.0, 0.0, 0.0, 0.0, 0.0, 0.0, 0.0, 0.0, 0.0, 0.0, 0.0, 0.0, 0.0, 0.0, 0.0, 0.0, 0.0, 0.0, 0.0, 0.0, 0.0, 0.0, 0.0, 0.0, 0.0, 0.0, 0.0, 0.0, 0.0, 0.0, 0.0, 0.0, 0.0, 0.0, 0.0, 0.0, 0.0, 0.0, 0.0, 0.0, 0.0, 0.0, 0.0, 0.0, 0.0, 0.0, 0.0, 0.0, 0.0, 0.0, 0.0, 0.0, 0.0, 0.0, 0.0, 0.0, 0.0, 0.0, 0.0, 0.0, 0.0, 0.0, 0.0, 0.0, 0.0, 0.0, 0.0, 0.0, 0.0, 0.0, 0.0, 0.0, 0.0, 0.0, 0.0, 0.0, 0.0, 0.0, 0.0, 0.0, 0.0, 0.0, 0.0, 0.0, 0.0, 0.0, 0.0, 0.0, 0.0, 0.0, 0.0, 0.0, 0.0, 0.0, 0.0, 0.0, 0.0, 0.0, 0.0, 0.0, 0.0, 0.0, 0.0, 0.0, 0.0, 0.0, 0.0, 0.0, 0.0, 0.0, 0.0, 0.0, 0.0, 0.0, 0.0, 0.0, 0.0, 0.0, 0.0, 0.0, 0.0, 0.0, 0.0, 0.0, 0.0, 0.0, 0.0, 0.0, 0.0, 0.0, 0.0, 0.0, 0.0, 0.0, 0.0, 0.0, 0.0, 0.0, 0.0, 0.0, 0.0, 0.0, 0.0, 0.0, 0.0, 0.0, 0.0, 0.0, 0.0, 0.0, 0.0, 0.0, 0.0, 0.0, 0.0, 0.0, 0.0, 0.0, 0.0, 0.0, 0.0, 0.0, 0.0, 0.0, 0.0, 0.0, 0.0, 0.0, 0.0, 0.0, 0.0, 0.0, 0.0, 0.0, 0.0, 0.0, 0.0, 0.0, 0.0, 0.0, 0.0, 0.0, 0.0, 0.0, 0.0, 0.0, 0.0, 0.0, 0.0, 0.0, 0.0, 0.0, 0.0, 0.0, 0.0, 0.0, 0.0, 0.0, 0.0, 0.0, 0.0, 0.0, 0.0, 0.0, 0.0, 0.0, 0.0, 0.0, 0.0, 0.0, 0.0, 0.0, 0.0, 0.0, 0.0, 0.0, 0.0, 0.0, 0.0, 0.0, 0.0, 0.0, 0.0, 0.0, 0.0, 0.0, 0.0, 0.0, 0.0, 0.0, 0.0, 0.0, 0.0, 0.0, 0.0, 0.0, 0.0, 0.0, 0.0, 0.0, 0.0, 0.0, 0.0, 0.0, 0.0, 0.0, 0.0, 0.0, 0.0, 0.0, 0.0, 0.0, 0.0, 0.0, 0.0, 0.0, 0.0, 0.0, 0.0, 0.0, 0.0, 0.0, 0.0, 0.0, 0.0, 0.0, 0.0, 0.0, 0.0, 0.0, 0.0, 0.0, 0.0, 0.0, 0.0, 0.0, 0.0, 0.0, 0.0, 0.0, 0.0, 0.0, 0.0, 0.0, 0.0, 0.0, 0.0, 0.0, 0.0, 0.0, 0.0, 0.0, 0.0, 0.0, 0.0, 0.0, 0.0, 0.0, 0.0, 0.0, 0.0, 0.0, 0.0, 0.0, 0.0, 0.0, 0.0, 0.0, 0.0, 0.0, 0.0, 0.0, 0.0, 0.0, 0.0, 0.0, 0.0, 0.0, 0.0, 0.0, 0.0, 0.0, 0.0, 0.0, 0.0, 0.0, 0.0, 0.0, 0.0, 0.0, 0.0, 0.0, 0.0, 0.0, 0.0, 0.0, 0.0, 0.0, 0.0, 0.0, 0.0, 0.0, 0.0, 0.0, 0.0, 0.0, 0.0, 0.0, 0.0, 0.0, 0.0, 0.0, 0.0, 0.0, 0.0, 0.0, 0.0, 0.0, 0.0, 0.0, 0.0, 0.0, 0.0, 0.0, 0.0, 0.0, 0.0, 0.0, 0.0, 0.0, 0.0, 0.0, 0.0, 0.0, 0.0, 0.0, 0.0, 0.0, 0.0, 0.0, 0.0, 0.0, 0.0, 0.0, 0.0, 0.0, 0.0, 0.0, 0.0, 0.0, 0.0, 0.0, 0.0, 0.0, 0.0, 0.0, 0.0, 0.0, 0.0, 0.0, 0.0, 0.0, 0.0, 0.0, 0.0, 0.0, 0.0, 0.0, 0.0, 0.0, 0.0, 0.0, 0.0, 0.0, 0.0, 0.0, 0.0, 0.0, 0.0, 0.0, 0.0, 0.0, 0.0, 0.0, 0.0, 0.0, 0.0, 0.0, 0.0, 0.0, 0.0, 0.0, 0.0, 0.0, 0.0, 0.0, 0.0, 0.0, 0.0, 0.0, 0.0, 0.0, 0.0, 0.0, 0.0, 0.0, 0.0, 0.0, 0.0, 0.0, 0.0, 0.0, 0.0, 0.0, 0.0, 0.0, 0.0, 0.0, 0.0, 0.0, 0.0, 0.0, 0.0, 0.0, 0.0, 0.0, 0.0, 0.0, 0.0, 0.0, 0.0, 0.0, 0.0, 0.0, 0.0, 0.0, 0.0, 0.0, 0.0, 0.0, 0.0, 0.0, 0.0, 0.0, 0.0, 0.0, 0.0, 0.0, 0.0, 0.0, 0.0, 0.0, 0.0, 0.0, 0.0, 0.0, 0.0, 0.0, 0.0, 0.0, 0.0, 0.0, 0.0, 0.0, 0.0, 0.0, 0.0, 0.0, 0.0, 0.0, 0.0, 0.0, 0.0, 0.0, 0.0, 0.0, 0.0, 0.0, 0.0, 0.0, 0.0, 0.0, 0.0, 0.0, 0.0, 0.0, 0.0, 0.0, 0.0, 0.0, 0.0, 0.0, 0.0, 0.0, 0.0, 0.0, 0.0, 0.0, 0.0, 0.0, 0.0, 0.0, 0.0, 0.0, 0.0, 0.0, 0.0, 0.0, 0.0, 0.0, 0.0, 0.0, 0.0, 0.0, 0.0, 0.0, 0.0, 0.0, 0.0, 0.0, 0.0, 0.0, 0.0, 0.0, 0.0, 0.0, 0.0, 0.0, 0.0, 0.0, 0.0, 0.0, 0.0, 0.0, 0.0, 0.0, 0.0, 0.0, 0.0, 0.0, 0.0, 0.0, 0.0, 0.0, 0.0, 0.0, 0.0, 0.0, 0.0, 0.0, 0.0, 0.0, 0.0, 0.0, 0.0, 0.0, 0.0, 0.0, 0.0, 0.0, 0.0, 0.0, 0.0, 0.0, 0.0, 0.0, 0.0, 0.0, 0.0, 0.0, 0.0, 0.0, 0.0, 0.0, 0.0, 0.0, 0.0, 0.0, 0.0, 0.0, 0.0, 0.0, 0.0, 0.0, 0.0, 0.0, 0.0, 0.0, 0.0, 0.0, 0.0, 0.0, 0.0, 0.0, 0.0, 0.0, 0.0, 0.0, 0.0, 0.0, 0.0, 0.0, 0.0, 0.0, 0.0, 0.0, 0.0, 0.0, 0.0, 0.0, 0.0, 0.0, 0.0, 0.0, 0.0, 0.0, 0.0, 0.0, 0.0, 0.0, 0.0, 0.0, 0.0, 0.0, 0.0, 0.0, 0.0, 0.0, 0.0, 0.0, 0.0, 0.0, 0.0, 0.0, 0.0, 0.0, 0.0, 0.0, 0.0, 0.0, 0.0, 0.0, 0.0, 0.0, 0.0, 0.0, 0.0, 0.0, 0.0, 0.0, 0.0, 0.0, 0.0, 0.0, 0.0, 0.0, 0.0, 0.0, 0.0, 0.0, 0.0, 0.0, 0.0, 0.0, 0.0, 0.0, 0.0, 0.0, 0.0, 0.0, 0.0, 0.0, 0.0, 0.0, 0.0, 0.0, 0.0, 0.0, 0.0, 0.0, 0.0, 0.0, 0.0, 0.0, 0.0, 0.0, 0.0, 0.0, 0.0, 0.0, 0.0, 0.0, 0.0, 0.0, 0.0, 0.0, 0.0, 0.0, 0.0, 0.0, 0.0, 0.0, 0.0, 0.0, 0.0, 0.0, 0.0, 0.0, 0.0, 0.0, 0.0, 0.0, 0.0, 0.0, 0.0, 0.0, 0.0, 0.0, 0.0, 0.0, 0.0, 0.0, 0.0, 0.0, 0.0, 0.0, 0.0, 0.0, 0.0, 0.0, 0.0, 0.0, 0.0, 0.0, 0.0, 0.0, 0.0, 0.0, 0.0, 0.0, 0.0, 0.0, 0.0, 0.0, 0.0, 0.0, 0.0, 0.0, 0.0, 0.0, 0.0, 0.0, 0.0, 0.0, 0.0, 0.0, 0.0, 0.0, 0.0, 0.0, 0.0, 0.0, 0.0, 0.0, 0.0, 0.0, 0.0, 0.0, 0.0, 0.0, 0.0, 0.0, 0.0, 0.0, 0.0, 0.0, 0.0, 0.0, 0.0, 0.0, 0.0, 0.0, 0.0, 0.0, 0.0, 0.0, 0.0, 0.0, 0.0, 0.0, 0.0, 0.0, 0.0, 0.0, 0.0, 0.0, 0.0, 0.0, 0.0, 0.0, 0.0, 0.0, 0.0, 0.0, 0.0, 0.0, 0.0, 0.0, 0.0, 0.0, 0.0, 0.0, 0.0, 0.0, 0.0, 0.0, 0.0, 0.0, 0.0, 0.0, 0.0, 0.0, 0.0, 0.0, 0.0, 0.0, 0.0, 0.0, 0.0, 0.0, 0.0, 0.0, 0.0, 0.0, 0.0, 0.0, 0.0, 0.0, 0.0, 0.0, 0.0, 0.0, 0.0, 0.0, 0.0, 0.0, 0.0, 0.0, 0.0, 0.0, 0.0, 0.0, 0.0, 0.0, 0.0, 0.0, 0.0, 0.0, 0.0, 0.0, 0.0, 0.0, 0.0, 0.0, 0.0, 0.0, 0.0, 0.0, 0.0, 0.0, 0.0, 0.0, 0.0, 0.0, 0.0, 0.0, 0.0, 0.0, 0.0, 0.0, 0.0, 0.0, 0.0, 0.0, 0.0, 0.0, 0.0, 0.0, 0.0, 0.0, 0.0, 0.0, 0.0, 0.0, 0.0, 0.0, 0.0, 0.0, 0.0, 0.0, 0.0, 0.0, 0.0, 0.0, 0.0, 0.0, 0.0, 0.0, 0.0, 0.0, 0.0, 0.0, 0.0, 0.0, 0.0, 0.0, 0.0, 0.0, 0.0, 0.0, 0.0, 0.0, 0.0, 0.0, 0.0, 0.0, 0.0, 0.0, 0.0, 0.0, 0.0, 0.0, 0.0, 0.0, 0.0, 0.0, 0.0, 0.0, 0.0, 0.0, 0.0, 0.0, 0.0, 0.0, 0.0, 0.0, 0.0, 0.5, 0.0, 0.5, 0.0, 0.0, 0.0, 0.5, 0.0, 0.0, 0.0, 0.0, 0.0, 0.5, 0.0, 0.5, 0.0, 0.0, 0.0, 0.0, 0.0, 0.5, 0.0, 0.0, 0.0, 0.5, 0.0, 0.5, 0.0, 0.0, 0.5, 0.0, 0.5, 0.5, 0.5, 0.5, 0.5, 0.0, 0.5, 0.5, 0.5, 0.0, 0.5, 0.0, 0.5, 0.5, 0.5, 0.5, 1.0, 1.0, 1.0, 1.0, 0.5, 0.5, 1.0, 1.0, 0.5, 0.5, 0.5, 0.5, 1.0, 1.0, 1.0, 1.0, 1.0, 0.0, 1.0, 0.0, 1.0, 1.0, 1.0, 0.0, 1.0, 1.0, 1.0, 1.0, 1.0, 0.0, 1.0, 0.0, 0.5, 0.0, 0.5, 0.0, 1.0, 0.0, 0.5, 0.0, 1.0, 0.0, 1.0, 0.0, 0.5, 0.0, 0.0, 0.0, 0.0, 0.0, 0.0, 0.0, 0.0, 0.0, 0.0, 0.0, 0.0, 0.0, 0.0, 0.0, 0.0, 0.0, 0.0, 0.0, 1.0, 0.0, 1.0, 0.0, 0.0, 0.0, 1.0, 0.0, 0.0, 0.0, 0.0, 0.0, 1.0, 0.0, 1.0, 0.0, 0.5, 0.0, 0.5, 0.0, 1.0, 0.0, 0.5, 0.0, 1.0, 0.0, 1.0, 0.0, 0.5, 0.0, 0.5, 0.0, 0.0, 0.0, 0.0, 0.0, 0.5, 0.0, 0.0, 0.0, 0.5, 0.0, 0.5, 0.0, 0.0, 0.0, 0.0, 0.0, 0.0, 0.0, 0.0, 0.0, 0.0, 0.0, 0.0, 0.0, 0.0, 0.0, 0.0, 0.0, 0.0, 0.0, 0.0, 0.0, 0.5, 0.0, 0.5, 0.0, 0.0, 0.0, 0.5, 0.0, 0.0, 0.0, 0.0, 0.0, 0.5, 0.0, 0.5, 0.0, 0.0, 0.0, 0.0, 0.0, 0.5, 0.0, 0.0, 0.0, 0.5, 0.0, 0.5, 0.0, 0.0, 0.0, 0.0, 0.0, 0.0, 0.0, 0.0, 0.0, 0.0, 0.0, 0.0, 0.0, 0.0, 0.0, 0.0, 0.0, 0.0, 0.0, 0.0, 0.0, 0.0, 0.0, 0.0, 0.0, 0.0, 0.0, 0.0, 0.0, 0.0, 0.0, 0.0, 0.0, 0.0, 0.0, 0.0, 0.0, 0.5, 0.5, 0.5, 0.5, 0.0, 0.0, 0.5, 0.5, 0.0, 0.0, 0.0, 0.0, 0.5, 0.5, 0.5, 0.5, 0.5, 0.0, 0.5, 0.0, 0.5, 0.5, 0.5, 0.0, 0.5, 0.5, 0.5, 0.5, 0.5, 0.0, 0.5, 0.0, 0.0, 0.0, 0.0, 0.0, 0.5, 0.0, 0.0, 0.0, 0.5, 0.0, 0.5, 0.0, 0.0, 0.0, 0.0, 0.0, 0.0, 0.0, 0.0, 0.0, 0.0, 0.0, 0.0, 0.0, 0.0, 0.0, 0.0, 0.0, 0.0, 0.0, 0.0, 0.0, 0.0, 0.5, 0.0, 0.5, 0.0, 0.0, 0.0, 0.5, 0.0, 0.0, 0.0, 0.0, 0.0, 0.5, 0.0, 0.5, 0.0, 1.0, 0.0, 1.0, 0.0, 0.5, 0.0, 1.0, 0.0, 0.5, 0.0, 0.5, 0.0, 1.0, 0.0, 1.0, 0.0, 0.0, 0.0, 0.0, 0.0, 1.0, 0.0, 0.0, 0.0, 1.0, 0.0, 1.0, 0.0, 0.0, 0.0, 0.0, 0.0, 0.0, 0.0, 0.0, 0.0, 0.0, 0.0, 0.0, 0.0, 0.0, 0.0, 0.0, 0.0, 0.0, 0.0, 0.0, 0.0, 0.0, 0.0, 0.0, 0.0, 0.0, 0.0, 0.0, 0.0, 0.0, 0.0, 0.0, 0.0, 0.0, 0.0, 0.0, 0.0, 0.0, 0.0, 0.0, 0.0, 0.0, 0.0, 0.0, 0.0, 0.0, 0.0, 0.0, 0.0, 0.0, 0.0, 0.0, 0.0, 0.0, 0.0, 0.0, 0.0, 0.0, 0.0, 0.0, 0.0, 0.0, 0.0, 0.0, 0.0, 0.0, 0.0, 0.0, 0.0, 0.0, 0.0, 0.0, 0.0, 0.0, 0.0, 0.0, 0.0, 0.0, 0.0, 0.0, 0.0, 0.0, 0.0, 0.0, 0.0, 0.0, 0.0, 0.0, 0.0, 0.0, 0.0, 0.0, 0.0, 0.0, 0.0, 0.0, 0.0, 0.0, 0.0, 0.0, 0.5, 0.0, 0.5, 0.0, 0.0, 0.0, 0.5, 0.0, 0.0, 0.0, 0.0, 0.0, 0.5, 0.0, 0.5, 0.0, 0.5, 1.0, 0.5, 1.0, 0.5, 0.0, 0.5, 1.0, 0.5, 0.0, 0.5, 0.0, 0.5, 1.0, 0.5, 1.0, 0.0, 1.0, 0.0, 1.0, 0.5, 1.0, 0.0, 1.0, 0.5, 1.0, 0.5, 1.0, 0.0, 1.0, 0.0, 1.0, 0.0, 0.0, 0.0, 0.0, 0.0, 1.0, 0.0, 0.0, 0.0, 1.0, 0.0, 1.0, 0.0, 0.0, 0.0, 0.0, 0.0, 0.0, 0.0, 0.0, 0.0, 0.0, 0.0, 0.0, 0.0, 0.0, 0.0, 0.0, 0.0, 0.0, 0.0, 0.0, 0.0, 0.0, 0.0, 0.0, 0.0, 0.0, 0.0, 0.0, 0.0, 0.0, 0.0, 0.0, 0.0, 0.0, 0.0, 0.0, 0.0, 0.0, 0.0, 0.0, 0.0, 0.0, 0.0, 0.0, 0.0, 0.0, 0.0, 0.0, 0.0, 0.0, 0.0, 0.0, 0.0, 0.0, 0.0, 0.0, 0.0, 0.0, 0.0, 0.0, 0.0, 0.0, 0.0, 0.0, 0.0, 0.0, 0.0, 0.0, 0.0, 0.0, 0.0, 0.0, 0.0, 0.0, 0.0, 0.0, 0.0, 0.0, 0.0, 0.0, 0.0, 0.0, 0.0, 0.0, 0.0, 0.0, 0.0, 0.0, 0.0, 0.0, 0.0, 0.0, 0.0, 0.0, 0.0, 0.0, 0.0, 0.0, 0.0, 0.0, 0.5, 0.5, 0.5, 0.5, 0.0, 0.0, 0.5, 0.5, 0.0, 0.0, 0.0, 0.0, 0.5, 0.5, 0.5, 0.5, 0.0, 0.0, 0.0, 0.0, 0.5, 0.5, 0.0, 0.0, 0.5, 0.5, 0.5, 0.5, 0.0, 0.0, 0.0, 0.0, 0.0, 0.0, 0.0, 0.0, 0.0, 0.0, 0.0, 0.0, 0.0, 0.0, 0.0, 0.0, 0.0, 0.0, 0.0, 0.0, 0.0, 0.0, 0.0, 0.0, 0.0, 0.0, 0.0, 0.0, 0.0, 0.0, 0.0, 0.0, 0.0, 0.0, 0.0, 0.0, 0.0, 0.0, 0.0, 0.0, 0.0, 0.0, 0.0, 0.0, 0.0, 0.0, 0.0, 0.0, 0.0, 0.0, 0.0, 0.0, 0.0, 0.0, 0.0, 0.0, 0.0, 0.0, 0.0, 0.0, 0.0, 0.0, 0.0, 0.0, 0.0, 0.0, 0.0, 0.0, 0.0, 0.0, 0.0, 0.0, 0.0, 0.0, 0.0, 0.0, 0.0, 0.0, 0.0, 0.0, 0.0, 0.0, 0.0, 0.0, 0.0, 0.0, 0.0, 0.0, 0.0, 0.0, 0.0, 0.0, 0.0, 0.0, 0.0, 0.0, 0.0, 0.0, 0.0, 0.0, 0.0, 0.0, 0.0, 0.0, 0.0, 0.0, 0.0, 0.0, 0.0, 0.0, 0.0, 0.0, 0.0, 0.0, 0.0, 0.0, 0.0, 0.0, 0.0, 0.0, 0.0, 0.0, 0.0, 0.0, 0.0, 0.0, 0.0, 0.0, 0.0, 0.0, 0.0, 0.0, 0.0, 0.0, 0.0, 0.0, 0.0, 0.0, 0.0, 0.0, 0.0, 0.0, 0.0, 0.0, 0.0, 0.0, 0.5, 0.5, 0.0, 0.0, 0.0, 0.0, 0.5, 0.5, 0.0, 0.0, 0.5, 0.5, 0.5, 0.5, 0.0, 0.0, 0.0, 0.0, 0.0, 0.0, 0.0, 0.0, 0.0, 0.0, 0.0, 0.0, 0.0, 0.0, 0.0, 0.0, 0.0, 0.0, 0.0, 0.0, 0.0, 0.0, 0.0, 0.0, 0.0, 0.0, 0.0, 0.0, 0.0, 0.0, 0.0, 0.0, 0.0, 0.0, 0.0, 0.0, 0.0, 0.0, 0.0, 0.0, 0.0, 0.0, 0.0, 0.0, 0.0, 0.0, 0.0, 0.0, 0.0, 0.0, 0.0, 0.0, 0.5, 0.5, 0.5, 0.5, 0.0, 0.0, 0.5, 0.5, 0.0, 0.0, 0.0, 0.0, 0.5, 0.5, 0.5, 0.5, 0.0, 0.0, 0.0, 0.0, 0.5, 0.5, 0.0, 0.0, 0.5, 0.5, 0.5, 0.5, 0.0, 0.0, 0.0, 0.0, 1.0, 1.0, 1.0, 1.0, 0.0, 0.0, 1.0, 1.0, 0.0, 0.0, 0.0, 0.0, 1.0, 1.0, 1.0, 1.0, 0.5, 0.5, 0.5, 0.5, 1.0, 1.0, 0.5, 0.5, 1.0, 1.0, 1.0, 1.0, 0.5, 0.5, 0.0, 0.0, 0.0, 0.0, 0.0, 0.0, 0.0, 0.0, 0.0, 0.0, 0.0, 0.0, 0.0, 0.0, 0.0, 0.0, 0.0, 0.0, 1.0, 1.0, 1.0, 1.0, 0.0, 0.0, 1.0, 1.0, 0.0, 0.0, 0.0, 0.0, 1.0, 1.0, 1.0, 1.0, 0.0, 0.0, 0.0, 0.0, 1.0, 1.0, 0.0, 0.0, 1.0, 1.0, 1.0, 1.0, 0.0, 0.0, 0.0, 0.0, 0.0, 0.0, 0.0, 0.0, 0.0, 0.0, 0.0, 0.0, 0.0, 0.0, 0.0, 0.0, 0.0, 0.0, 0.0, 0.0, 0.0, 0.0, 0.0, 0.0, 0.0, 0.0, 0.0, 0.0, 0.0, 0.0, 0.0, 0.0, 0.0, 0.0, 0.0, 0.0, 0.0, 0.0, 0.0, 0.0, 0.0, 0.0, 0.0, 0.0, 0.0, 0.0, 0.0, 0.0, 0.0, 0.0, 0.0, 0.0, 0.0, 0.0, 0.0, 0.0, 0.0, 0.0, 0.0, 0.0, 0.0, 0.0, 0.0, 0.0, 0.0, 0.0, 0.0, 0.0, 0.0, 0.0, 0.0, 0.0, 0.0, 0.0, 0.0, 0.0, 0.0, 0.0, 0.0, 0.0, 0.0, 0.0, 0.0, 0.0, 0.0, 0.0, 0.0, 0.0, 0.0, 0.0, 0.0, 0.0, 0.0, 0.0, 0.0, 0.0, 0.0, 0.0, 0.0, 0.0, 0.0, 0.0, 0.0, 0.0, 0.0, 0.0, 0.0, 0.0, 0.0, 0.0, 0.0, 0.0, 0.0, 0.0, 0.0, 0.0, 0.0, 0.0, 0.0, 0.0, 0.0, 0.0, 0.0, 0.0, 0.0, 0.0, 0.0, 0.0, 0.0, 0.0, 0.0, 0.0, 0.0, 0.0, 0.0, 0.0, 0.0, 0.0, 0.0, 0.0, 0.0, 0.0, 0.0, 0.0, 0.0, 0.0, 0.0, 0.0, 0.0, 0.0, 0.0, 0.0, 0.0, 0.0, 0.0, 0.0, 0.0, 0.0, 0.0, 0.0, 0.0, 0.0, 0.0, 0.0, 0.0, 0.0, 0.0, 0.0, 0.0, 0.0, 0.0, 0.0, 0.0, 0.0, 0.0, 0.0, 0.0, 0.0, 0.0, 0.0, 0.0, 0.0, 0.0, 0.0, 0.0, 0.0, 0.0, 0.0, 0.0, 0.0, 0.0, 0.0, 0.0, 0.0, 0.0, 0.0, 0.0, 0.0, 0.0, 0.0, 0.0, 0.0, 0.0, 0.0, 0.0, 0.0, 0.0, 0.0, 0.0, 0.0, 0.0, 0.0, 0.0, 0.0, 0.0, 0.0, 0.0, 0.0, 0.0, 0.0, 0.0, 0.0, 0.0, 0.0, 0.0, 0.0, 0.0, 0.0, 0.0, 0.0, 0.0, 0.0, 0.0, 0.0, 0.0, 0.0, 0.0, 0.0, 0.0, 0.0, 0.0, 0.0, 0.0, 0.0, 0.0, 0.0, 0.0, 0.0, 0.0, 0.0, 0.0, 0.0, 0.0, 0.0, 0.0, 0.0, 0.0, 0.0, 0.0, 0.0, 0.0, 0.0, 0.0, 0.0, 0.0, 0.0, 0.0, 0.0, 0.0, 0.0, 0.0, 0.0, 0.0, 0.0, 0.0, 0.0, 0.0, 0.0, 0.0, 0.0, 0.0, 0.0, 0.0, 0.0, 0.0, 0.0, 0.0, 0.0, 0.0, 0.0, 0.0, 0.0, 0.0, 0.0, 0.0, 0.0, 0.0, 0.0, 0.0, 0.0, 0.0, 0.0, 0.0, 0.0, 0.0, 0.0, 0.0, 0.0, 0.0, 0.0, 0.0, 0.0, 0.0, 0.0, 0.0, 0.0, 0.0, 0.0, 0.0, 0.0, 0.0, 0.0, 0.0, 0.0, 0.0, 0.0, 0.0, 0.0, 0.0, 0.0, 0.0, 0.0, 0.0, 0.0, 0.0, 0.0, 0.0, 0.0, 0.0, 0.0, 0.0, 0.0, 0.0, 0.0, 0.0, 0.0, 0.0, 0.0, 0.0, 0.0, 0.0, 0.0, 0.0, 0.0, 0.0, 0.0, 0.0, 0.0, 0.0, 0.0, 0.0, 0.0, 0.0, 0.0, 0.0, 0.0, 0.0, 0.0, 0.0, 0.0, 0.0, 0.0, 0.0, 0.0, 0.0, 0.0, 0.0, 0.0, 0.0, 0.0, 0.0, 0.0, 0.0, 0.0, 0.0, 0.0, 0.0, 0.0, 0.0, 0.0, 0.0, 0.0, 0.0, 0.0, 0.0, 0.0, 0.0, 0.0, 0.0, 0.0, 0.0, 0.0, 0.0, 0.0, 0.0, 0.0, 0.0, 0.0, 0.0, 0.0, 0.0, 0.0, 0.0, 0.0, 0.0, 0.0, 0.0, 0.0, 0.0, 0.0, 0.0, 0.0, 0.0, 0.0, 0.0, 0.0, 0.0, 0.0, 0.0, 0.0, 0.0, 0.0, 0.0, 0.0, 0.0, 0.0, 0.0, 0.0, 0.0, 0.0, 0.0, 0.0, 0.0, 0.0, 0.0, 0.0, 0.0, 0.0, 0.0, 0.0, 0.0, 0.0, 0.0, 0.0, 0.0, 0.0, 0.0, 0.0, 0.0, 0.0, 0.0, 0.0, 0.0, 0.0, 0.0, 0.0, 0.0, 0.0, 0.0, 0.0, 0.0, 0.0, 0.0, 0.0, 0.0, 0.0, 0.0, 0.0, 0.0, 0.0, 0.0, 0.0, 0.0, 0.0, 0.0, 0.0, 0.0, 0.0, 0.0, 0.0, 0.0, 0.0, 0.0, 0.0, 0.0, 0.0, 0.0, 0.0, 0.0, 0.0, 0.0, 0.0, 0.0, 0.0, 0.0, 0.0, 0.0, 0.0, 0.0, 0.0, 0.0, 0.0, 0.0, 0.0, 0.0, 0.0, 0.0, 0.0, 0.0, 0.0, 0.0, 0.0, 0.0, 0.0, 0.0, 0.0, 0.0, 0.0, 0.0, 0.0, 0.0, 0.0, 0.0, 0.0, 0.0, 0.0, 0.0, 0.0, 0.0, 0.0, 0.0, 0.0, 0.0, 0.0, 0.0, 0.0, 0.0, 0.0, 0.0, 0.0, 0.0, 0.0, 0.0, 0.0, 0.0, 0.0, 0.0, 0.0, 0.0, 0.0, 0.0, 0.0, 0.0, 0.0, 0.0, 0.0, 0.0, 0.0, 0.0, 0.0, 0.0, 0.0, 0.0, 0.0, 0.0, 0.0, 0.0, 0.0, 0.0, 0.0, 0.0, 0.0, 0.0, 0.0, 0.0, 0.0, 0.0, 0.0, 0.0, 0.0, 0.0, 0.0, 0.0, 0.0, 0.0, 0.0, 0.0, 0.0, 0.0, 0.0, 0.0, 0.0, 0.0, 0.0, 0.0, 0.0, 0.0, 0.0, 0.0, 0.0, 0.0, 0.0, 0.0, 0.0, 0.0, 0.0, 0.0, 0.0, 0.0, 0.0, 0.0, 0.0, 0.0, 0.0, 0.0, 0.0, 0.0, 0.0, 0.0, 0.0, 0.0, 0.0, 0.0, 0.0, 0.0, 0.0, 0.0, 0.0, 0.0, 0.0, 0.0, 0.0])
me_plane_002.materials.append(mat_material)
me_plane_002.use_remesh_fix_poles = True
me_plane_002.use_remesh_preserve_attributes = False
me_plane_002.update()
arm_armature_001 = bpy.data.armatures.new('Armature.001')  # bones are not reproduced

# ---- objects
ob_plane = bpy.data.objects.new('Plane', me_plane_002)
ob_bird_bones = bpy.data.objects.new('Bird bones', arm_armature_001)
ob_camera = bpy.data.objects.new('Camera', cam_camera)
ob_empty = bpy.data.objects.new('Empty', None)

# ---- transforms, parenting, visibility, modifiers, constraints
ob_plane.parent = ob_bird_bones
ob_plane.matrix_parent_inverse = Matrix(((1.198, -0.0, -0.0, -0.002804), (-0.0, 1.198, -1.951e-07, -0.1731), (0.0, 1.951e-07, 1.198, 0.06847), (-0.0, 0.0, -0.0, 1.0)))
ob_plane.location = (0.001713, 0.468, -0.0323)
ob_plane.scale = (0.2019, 0.2019, 0.2019)
_vg = ob_plane.vertex_groups.new(name='Bone')
for _i, _w in zip([0, 1, 2, 3, 6, 7, 8, 9, 10, 11, 12, 13, 14, 15, 16, 17, 18, 19, 20, 21, 40, 41, 42, 43, 44, 45, 46, 47, 48, 49, 104, 105, 110, 111, 112, 113, 114, 115, 116, 117, 118, 119, 120, 121, 122, 123, 124, 125, 126, 127, 128, 129, 130, 131, 132, 133, 134, 135, 136, 137, 138, 139, 140, 141, 142, 143, 146, 147, 148, 149, 150, 151, 152, 153, 154, 155, 156, 157, 182, 183, 184, 185, 222, 223, 224, 225, 226, 227, 228, 229, 230, 231, 232, 233, 234, 235, 236, 237, 238, 239, 240, 241, 242, 243, 244, 245, 246, 247, 248, 249, 250, 251, 252, 253, 254, 255, 256, 257, 258, 259, 260, 261, 262, 263, 264, 265, 266, 267, 268, 269, 270, 271, 272, 273, 274, 275, 276, 277, 278, 279, 280, 281, 282, 283, 286, 287, 288, 289, 290, 291, 292, 293, 294, 295, 296, 297, 298, 299, 300, 301, 302, 303, 304, 305, 306, 307, 308, 309, 310, 311, 312, 313, 314, 315, 316, 317, 318, 319, 320, 322, 323, 324, 325, 326, 327, 328, 329, 366, 369, 370, 371, 372, 373, 374, 375, 376, 377, 378, 379, 380, 381, 382, 383, 384, 385, 386, 387, 388, 389, 390, 391, 392, 393, 394, 395, 396, 397, 398, 399, 400, 401, 402, 433, 434, 435, 436, 437, 438, 439, 440, 441, 442, 443, 444, 445, 446, 447, 448, 449, 450, 451, 452, 453, 454, 455, 456, 457, 458, 459, 460, 461, 462, 463, 464, 465, 466, 467, 468, 469, 470, 471, 472, 473, 474, 475, 476, 477, 480, 481, 482, 483, 484, 486, 487, 488, 489, 490, 491, 492, 493, 494, 495, 496, 497, 499, 500, 501, 502, 503, 504, 505, 506, 507, 508, 510, 511, 512, 513, 514, 515, 516, 517, 518, 519, 520, 521, 522, 523, 524, 525, 526, 527, 528, 529, 530, 531, 532, 533, 534, 535, 536, 537, 538, 539, 540, 541, 542, 543, 544, 545, 546, 547, 548, 549, 550, 551, 552, 553, 554, 556, 557, 558, 559, 560, 562, 563, 564, 565, 566, 567, 568, 569, 570, 571, 572, 573, 574, 575, 576, 577], [1.449, 1.447, 0.7987, 0.8068, 1.16, 1.166, 0.8275, 0.8251, 0.5508, 0.5515, 1.338, 1.34, 1.215, 1.213, 0.8015, 0.7981, 0.9695, 0.9724, 1.161, 1.155, 0.5192, 0.5222, 0.5126, 0.5037, 0.489, 0.5005, 1.176, 1.178, 1.157, 1.15, 0.02896, 0.009956, 1.018, 1.003, 0.9759, 0.9883, 0.961, 0.9573, 0.9545, 0.9545, 1.003, 1.003, 1.12, 1.121, 1.045, 1.044, 1.094, 1.094, 0.9721, 0.9718, 0.9944, 0.9946, 0.8611, 0.8614, 0.9422, 0.9427, 0.898, 0.8974, 0.8573, 0.8572, 0.861, 0.8611, 1.108, 1.107, 0.1668, 0.1678, 0.493, 0.4935, 1.083, 1.084, 1.046, 1.046, 0.2736, 0.2738, 0.2555, 0.2552, 0.2351, 0.235, 0.2464, 0.2482, 0.2338, 0.2329, 0.06276, 0.06121, 0.0592, 0.05966, 0.05707, 0.05578, 0.2549, 0.2526, 0.2477, 0.2487, 0.2428, 0.2415, 0.4519, 0.4491, 0.4398, 0.4413, 0.43, 0.4282, 0.6896, 0.6858, 0.6784, 0.6808, 0.6727, 0.6712, 0.9204, 0.9173, 0.9053, 0.9056, 0.8929, 0.8903, 0.9352, 0.9349, 0.9746, 0.9745, 1.018, 1.018, 0.9903, 0.9901, 1.009, 1.01, 0.9493, 0.9491, 0.968, 0.9682, 0.8391, 0.8392, 0.9228, 0.9233, 0.876, 0.8755, 0.8536, 0.8537, 0.5014, 0.5021, 0.6399, 0.6688, 0.4464, 0.4469, 0.5005, 0.5038, 0.4989, 0.4997, 0.7843, 0.786, 0.9153, 0.9233, 0.5352, 0.5377, 0.9496, 0.9487, 0.9757, 0.9757, 0.5274, 0.5285, 0.4988, 0.4987, 0.5721, 0.5718, 0.5253, 0.5261, 0.8275, 0.8287, 0.5176, 0.5171, 0.2469, 0.2472, 0.9996, 0.9993, 0.9139, 0.807, 1.159, 0.5436, 1.214, 1.121, 1.443, 1.339, 1.441, 0.799, 0.9712, 1.158, 1.148, 1.169, 0.4986, 0.5077, 0.5083, 0.009091, 1.002, 0.9823, 0.9699, 1.003, 1.118, 1.094, 1.045, 0.9547, 1.002, 0.9945, 0.972, 0.9424, 0.8978, 0.8615, 0.9526, 0.8264, 0.8607, 0.861, 0.8571, 0.8391, 0.8264, 0.857, 0.8536, 1.046, 1.018, 1.106, 1.084, 1.104, 0.1683, 0.2736, 0.2554, 0.2354, 0.2302, 0.2437, 0.06124, 0.05949, 0.05799, 0.2525, 0.2483, 0.244, 0.4493, 0.4407, 0.4317, 0.6858, 0.6796, 0.6743, 0.9168, 0.9052, 0.8961, 0.9747, 1.017, 1.009, 0.9902, 0.9352, 0.9738, 0.9681, 0.9492, 0.923, 0.8759, 0.8395, 0.9331, 1.445, 1.121, 1.003, 0.9545, 0.8604, 0.8267, 0.807, 0.9188, 0.8261, 0.8, 0.7831, 1.106, 1.018, 0.9745, 0.935, 0.8383, 0.7758, 0.7985, 0.5079, 0.6407, 1.156, 0.8041, 0.4436, 0.7941, 0.5041, 0.4926, 0.4486, 0.501, 0.5015, 0.5027, 0.5523, 0.636, 0.5042, 1.09, 0.7851, 0.171, 0.5023, 0.5009, 0.5497, 0.5015, 0.4992, 0.4936, 1.405, 0.9203, 0.5307, 0.5, 0.5272, 0.4939, 0.5019, 0.5281, 0.5498, 0.5722, 0.6294, 0.5516, 0.5326, 0.4988, 0.4535, 0.4931, 0.5233, 0.5021, 0.5266, 0.5249, 0.6419, 0.5721, 0.5284, 0.8224, 0.5137, 0.6582, 0.5302, 1.154, 0.5253, 0.9025, 1.158, 0.9747, 0.9133, 0.5239, 0.8274, 0.8366, 0.9158, 0.9745, 0.7864, 0.83, 0.9476, 0.5274, 0.8196, 0.2517, 0.4973, 0.4447, 0.4933, 0.2441, 0.9334, 0.2618, 0.8253, 0.9424, 0.2479, 0.7801, 0.8368, 0.996, 0.9752, 0.836, 0.9956, 0.9494, 0.9735, 0.9992, 0.8384, 0.9478, 0.8376, 0.9991, 0.5664, 0.5297, 0.5274]): _vg.add([_i], _w, 'REPLACE')
_vg = ob_plane.vertex_groups.new(name='Bone.001.l')
for _i, _w in zip([2, 3, 4, 5, 8, 9, 10, 11, 22, 23, 24, 25, 26, 27, 28, 29, 30, 31, 32, 33, 34, 35, 36, 37, 38, 39, 50, 51, 52, 53, 54, 55, 56, 57, 58, 59, 60, 61, 62, 63, 64, 65, 66, 67, 68, 69, 70, 71, 72, 73, 74, 75, 76, 77, 78, 79, 80, 81, 82, 83, 84, 85, 86, 87, 88, 89, 90, 91, 92, 93, 94, 95, 96, 97, 98, 99, 100, 101, 102, 103, 104, 105, 106, 107, 108, 109, 112, 113, 114, 115, 116, 117, 118, 119, 126, 127, 128, 129, 130, 131, 132, 133, 134, 135, 136, 137, 138, 139, 140, 141, 142, 143, 146, 147, 148, 149, 150, 151, 152, 153, 204, 205, 206, 207, 208, 209, 210, 211, 212, 213, 214, 215, 216, 217, 218, 219, 220, 221, 222, 223, 224, 225, 226, 227, 228, 229, 230, 231, 232, 233, 234, 235, 236, 237, 238, 239, 240, 241, 242, 243, 244, 245, 246, 247, 248, 249, 250, 251, 252, 253, 254, 255, 258, 259, 260, 261, 262, 263, 264, 265, 266, 267, 268, 269, 270, 271, 272, 273, 274, 275, 276, 277, 278, 279, 280, 281, 282, 283, 286, 287, 288, 289, 292, 293, 294, 295, 296, 297, 298, 299, 300, 301, 302, 303, 304, 305, 306, 307, 312, 313, 321, 330, 331, 332, 333, 334, 335, 336, 337, 338, 339, 340, 341, 342, 343, 344, 345, 346, 347, 348, 349, 350, 351, 352, 353, 354, 355, 356, 357, 358, 359, 360, 361, 362, 363, 364, 365, 366, 367, 368, 370, 371, 372, 376, 377, 378, 379, 380, 381, 382, 383, 384, 385, 386, 387, 388, 389, 390, 391, 392, 394, 395, 396, 397, 398, 424, 425, 426, 427, 428, 429, 430, 431, 432, 433, 434, 435, 436, 437, 438, 439, 440, 441, 442, 443, 444, 445, 446, 447, 448, 450, 451, 452, 453, 454, 455, 456, 457, 458, 459, 462, 463, 464, 465, 466, 467, 468, 469, 470, 471, 473, 474, 475, 476, 477, 480, 481, 483, 484, 486, 487, 488, 489, 490, 491, 492, 493, 494, 495, 496, 497, 499, 500, 501, 502, 503, 504, 505, 507, 509, 510, 511, 512, 513, 514, 515, 516, 517, 518, 519, 520, 521, 522, 523, 524, 525, 526, 527, 528, 529, 530, 531, 532, 533, 535, 536, 538, 539, 540, 541, 542, 543, 544, 545, 546, 547, 548, 549, 551, 552, 553, 556, 558, 559, 562, 563, 565, 566, 568, 569, 571, 572, 573, 575, 576, 577], [0.2037, 0.2008, 1.719, 1.717, 0.3786, 0.3847, 0.09802, 0.09836, 1.095, 1.095, 1.1, 1.104, 1.122, 1.113, 0.7153, 0.7152, 0.7249, 0.7305, 0.7599, 0.746, 0.1518, 0.1517, 0.1773, 0.1867, 0.2266, 0.2109, 1.345, 1.323, 1.228, 1.268, 1.132, 1.122, 1.593, 1.587, 1.574, 1.577, 1.567, 1.566, 1.772, 1.768, 1.762, 1.764, 1.759, 1.759, 1.888, 1.885, 1.879, 1.88, 1.877, 1.877, 1.917, 1.917, 1.915, 1.915, 1.918, 1.918, 1.863, 1.863, 1.866, 1.865, 1.87, 1.87, 1.723, 1.724, 1.727, 1.725, 1.729, 1.731, 1.411, 1.414, 1.423, 1.42, 1.43, 1.432, 1.058, 1.063, 1.08, 1.075, 1.095, 1.098, 0.6336, 0.6396, 0.655, 0.6497, 0.6666, 0.6729, 0.02056, 0.00465, 0.0397, 0.04441, 0.1174, 0.1173, 0.02782, 0.02761, 0.08896, 0.08946, 0.05316, 0.05275, 0.3021, 0.3016, 0.1418, 0.1408, 0.2292, 0.2303, 0.3084, 0.3084, 0.3017, 0.3017, 0.01398, 0.01413, 0.1587, 0.1595, 0.06383, 0.06414, 0.00946, 0.009554, 0.002605, 0.00252, 0.02081, 0.02134, 0.006458, 0.006001, 0.004655, 0.004837, 0.003479, 0.003371, 0.02416, 0.0238, 0.02257, 0.02273, 0.02154, 0.02142, 0.04366, 0.0434, 0.04277, 0.04286, 0.04236, 0.04229, 0.05337, 0.05329, 0.05319, 0.0532, 0.05315, 0.05312, 0.05812, 0.05807, 0.05797, 0.05798, 0.05795, 0.05794, 0.0592, 0.05919, 0.05918, 0.05917, 0.05937, 0.0594, 0.0551, 0.05518, 0.05535, 0.05529, 0.05559, 0.05565, 0.04188, 0.04214, 0.0431, 0.04308, 0.04506, 0.04546, 0.1428, 0.1436, 0.06475, 0.06501, 0.05007, 0.05026, 0.01433, 0.01391, 0.115, 0.1153, 0.07777, 0.07735, 0.3444, 0.3442, 0.1689, 0.1679, 0.2671, 0.268, 0.3144, 0.3144, 0.08056, 0.08091, 0.1059, 0.1102, 0.03269, 0.03297, 0.0446, 0.04669, 0.07752, 0.07801, 0.4118, 0.4107, 0.2996, 0.2929, 0.07353, 0.07456, 0.0623, 0.06227, 0.0781, 0.0787, 0.06114, 0.06117, 0.09397, 0.09395, 0.07931, 0.07971, 0.0661, 0.06811, 0.4942, 0.4945, 0.2873, 0.2013, 1.712, 0.2158, 0.1813, 0.1617, 0.7506, 0.7261, 0.7214, 1.116, 1.101, 1.099, 1.329, 1.252, 1.148, 1.588, 1.575, 1.569, 1.769, 1.762, 1.761, 1.886, 1.879, 1.878, 1.917, 1.915, 1.917, 1.863, 1.865, 1.869, 1.724, 1.726, 1.728, 1.415, 1.421, 1.428, 1.062, 1.077, 1.092, 0.6399, 0.6522, 0.6633, 0.01232, 0.02835, 0.02715, 0.1171, 0.03073, 0.053, 0.08912, 0.1414, 0.2296, 0.3013, 0.1212, 0.3813, 0.303, 0.3017, 0.3088, 0.3447, 0.3814, 0.3089, 0.3144, 0.002583, 0.01379, 0.009496, 0.01465, 0.1586, 0.02116, 0.006093, 0.004733, 0.003673, 0.02387, 0.02264, 0.02169, 0.04341, 0.04279, 0.04245, 0.05329, 0.05318, 0.05318, 0.05806, 0.05796, 0.05796, 0.05919, 0.05915, 0.05934, 0.05517, 0.0553, 0.05553, 0.04217, 0.04297, 0.04461, 0.06472, 0.01417, 0.05013, 0.1428, 0.06631, 0.07762, 0.1151, 0.1685, 0.2673, 0.3437, 0.1473, 0.02765, 0.1174, 0.3035, 0.376, 0.2049, 0.2963, 0.3752, 0.208, 0.4083, 0.01579, 0.06495, 0.1432, 0.3457, 0.4037, 0.2048, 0.05038, 0.1068, 0.1982, 0.03013, 0.2012, 0.04851, 0.06387, 0.03403, 0.04655, 0.07967, 0.08037, 0.09807, 0.1058, 0.04858, 0.02776, 0.4096, 0.1567, 0.08093, 0.07843, 0.09763, 0.08055, 0.07745, 0.06443, 0.2942, 1.689, 0.07734, 0.07814, 0.06444, 0.07843, 0.07868, 0.09769, 0.09396, 0.1049, 0.09807, 0.0808, 0.0612, 0.03866, 0.06392, 0.0761, 0.06329, 0.07773, 0.07882, 0.1053, 0.09391, 0.07963, 0.07151, 0.496, 0.1104, 0.4814, 0.4887, 0.3012, 0.06347, 0.2996, 0.4885, 0.06971, 0.3642, 0.2986, 0.06603, 0.4089, 0.3692, 0.07741, 0.07922, 0.06619, 0.0608, 0.03125, 0.05944, 0.07223, 0.06647, 0.07614, 0.4049, 0.06533, 0.0622, 0.06552, 0.073, 0.06681, 0.3553, 0.0788, 0.3554, 0.09232, 0.07912, 0.07995]): _vg.add([_i], _w, 'REPLACE')
_vg = ob_plane.vertex_groups.new(name='Bone.002.l')
for _i, _w in zip([4, 5, 6, 7, 10, 11, 22, 23, 24, 25, 26, 27, 28, 29, 30, 31, 32, 33, 34, 35, 36, 37, 38, 39, 50, 51, 52, 53, 54, 55, 56, 57, 58, 59, 60, 61, 62, 63, 64, 65, 66, 67, 68, 69, 70, 71, 72, 73, 74, 75, 76, 77, 78, 79, 80, 81, 82, 83, 84, 85, 86, 87, 88, 89, 90, 91, 92, 93, 94, 95, 96, 97, 144, 145, 146, 147, 274, 275, 276, 277, 278, 279, 280, 281, 282, 283, 284, 285, 290, 291, 296, 297, 298, 299, 300, 301, 302, 303, 314, 315, 321, 330, 331, 332, 333, 334, 335, 336, 337, 338, 339, 340, 341, 342, 343, 344, 345, 346, 347, 348, 349, 350, 351, 352, 353, 354, 355, 356, 357, 358, 359, 360, 361, 362, 478, 479, 480, 481, 482, 484, 485, 487, 488, 489, 490, 491, 492, 493, 494, 495, 498, 500, 501, 502, 503, 504, 505, 508, 509, 510, 511, 512, 513, 514, 515, 516, 517, 518, 519, 520, 521, 522, 523, 524, 525, 526, 527, 528, 529, 532, 534, 537, 548, 551, 552, 553, 555, 561, 575, 576, 577], [0.3411, 0.341, 0.0559, 0.05586, 0.1144, 0.1146, 0.3774, 0.3774, 0.3768, 0.3766, 0.3782, 0.3774, 0.3456, 0.3457, 0.3459, 0.3464, 0.353, 0.3499, 0.2235, 0.2236, 0.2283, 0.2305, 0.2438, 0.2386, 0.3625, 0.3638, 0.3695, 0.367, 0.3753, 0.3759, 0.3472, 0.3475, 0.3486, 0.348, 0.3498, 0.35, 0.3162, 0.3168, 0.3182, 0.3175, 0.3193, 0.3195, 0.2696, 0.2705, 0.2733, 0.2725, 0.2763, 0.2765, 0.2155, 0.2166, 0.2203, 0.2193, 0.2238, 0.2243, 0.1373, 0.1383, 0.1408, 0.1401, 0.142, 0.1423, 0.08333, 0.08406, 0.08479, 0.08444, 0.08505, 0.08534, 0.02221, 0.02328, 0.02548, 0.02489, 0.02633, 0.02661, 0.1315, 0.1308, 0.09899, 0.09915, 0.1083, 0.1085, 0.1029, 0.09579, 0.08953, 0.08971, 0.1207, 0.1209, 0.1199, 0.1201, 0.03831, 0.03924, 1.2, 1.197, 0.1083, 0.1085, 0.09801, 0.0981, 0.1093, 0.1093, 0.1058, 0.1059, 0.05914, 1.173, 0.3392, 0.2403, 0.2286, 0.2257, 0.351, 0.3455, 0.3462, 0.3777, 0.3764, 0.3772, 0.3634, 0.368, 0.3743, 0.3475, 0.3482, 0.3495, 0.3167, 0.3178, 0.3187, 0.2702, 0.2729, 0.2757, 0.2163, 0.2197, 0.2233, 0.1382, 0.1405, 0.1417, 0.08398, 0.08466, 0.08482, 0.02329, 0.02533, 0.02598, 0.13, 0.03479, 0.1186, 0.1026, 0.05569, 0.08999, 0.129, 0.1184, 0.09909, 0.09043, 0.1202, 0.1085, 0.1088, 0.1141, 0.1028, 0.1204, 0.03601, 0.1086, 0.1195, 0.1144, 0.1084, 0.1191, 0.09948, 1.189, 0.3451, 0.119, 0.1084, 0.09953, 0.1195, 0.1086, 0.1144, 0.1093, 0.104, 0.1143, 0.1089, 0.09811, 0.09085, 0.09907, 0.107, 0.09914, 0.1079, 0.1057, 0.1027, 0.1092, 0.1051, 0.09821, 0.05634, 0.05473, 0.1051, 0.09756, 0.08981, 0.09651, 0.1301, 0.1283, 0.109, 0.1083, 0.1061]): _vg.add([_i], _w, 'REPLACE')
_vg = ob_plane.vertex_groups.new(name='Bone.003.l')
for _i, _w in zip([8, 9, 16, 17, 18, 19, 20, 21, 22, 23, 24, 25, 26, 27, 28, 29, 30, 31, 32, 33, 34, 35, 36, 37, 38, 39, 40, 41, 42, 43, 44, 45, 46, 47, 48, 49, 50, 51, 52, 53, 54, 55, 56, 57, 58, 59, 60, 61, 62, 63, 64, 65, 66, 67, 68, 69, 70, 71, 72, 73, 74, 75, 76, 77, 78, 79, 80, 81, 82, 83, 84, 85, 86, 87, 88, 89, 90, 91, 92, 93, 94, 95, 96, 97, 98, 99, 100, 101, 102, 103, 104, 105, 106, 107, 108, 109, 286, 287, 322, 323, 324, 325, 326, 327, 328, 329, 330, 331, 332, 333, 334, 335, 336, 337, 338, 339, 340, 341, 342, 343, 344, 345, 346, 347, 348, 349, 350, 351, 352, 353, 354, 355, 356, 357, 358, 359, 360, 361, 362, 363, 364, 365, 366, 367, 368, 384, 389, 465, 468, 470, 476, 497, 545, 546, 562], [0.001736, 0.002575, 0.9339, 0.9324, 0.9454, 0.9457, 0.9602, 0.96, 1.031, 1.031, 1.03, 1.03, 1.03, 1.03, 1.039, 1.039, 1.039, 1.039, 1.04, 1.039, 1.03, 1.03, 1.03, 1.03, 1.032, 1.031, 1.001, 1.001, 1.001, 1.001, 1.002, 1.002, 0.9583, 0.9582, 0.9594, 0.9599, 1.011, 1.013, 1.02, 1.017, 1.028, 1.029, 0.9914, 0.9919, 0.9931, 0.9927, 0.9941, 0.9942, 0.9659, 0.9664, 0.9675, 0.967, 0.9683, 0.9684, 0.9332, 0.9339, 0.936, 0.9354, 0.9379, 0.9381, 0.8983, 0.899, 0.9016, 0.901, 0.904, 0.9043, 0.8469, 0.8476, 0.8498, 0.8488, 0.8519, 0.8524, 0.7618, 0.7629, 0.7646, 0.7636, 0.7654, 0.7663, 0.62, 0.6215, 0.6256, 0.6239, 0.6286, 0.6296, 0.462, 0.4642, 0.472, 0.4696, 0.4786, 0.4798, 0.2748, 0.2775, 0.2842, 0.2819, 0.2894, 0.2921, 0.007169, 0.00703, 0.9326, 0.9456, 0.96, 0.9598, 0.9587, 1.002, 1.001, 1.001, 1.032, 1.03, 1.03, 1.039, 1.039, 1.039, 1.03, 1.03, 1.03, 1.012, 1.019, 1.027, 0.9918, 0.9928, 0.9938, 0.9663, 0.9673, 0.9679, 0.9337, 0.9357, 0.9375, 0.8988, 0.9013, 0.9036, 0.8476, 0.8492, 0.8514, 0.7629, 0.7641, 0.7648, 0.6216, 0.6247, 0.6276, 0.4641, 0.4707, 0.4772, 0.2776, 0.283, 0.2879, 0.002106, 0.002121, 0.001133, 0.0009662, 0.006545, 0.0059, 0.006874, 0.006762, 0.0004978, 0.00619]): _vg.add([_i], _w, 'REPLACE')
_vg = ob_plane.vertex_groups.new(name='Bone.001.r')
for _i, _w in zip([2, 3, 4, 5, 10, 11, 22, 23, 24, 25, 26, 27, 28, 29, 30, 31, 32, 33, 34, 35, 36, 37, 38, 39, 50, 51, 52, 53, 54, 55, 56, 57, 58, 59, 60, 61, 62, 63, 64, 65, 66, 67, 68, 69, 70, 71, 72, 73, 74, 75, 76, 77, 78, 79, 80, 81, 82, 83, 84, 85, 86, 87, 88, 89, 90, 91, 92, 93, 94, 95, 96, 97, 98, 99, 100, 101, 102, 103, 104, 105, 106, 107, 108, 109, 142, 143, 144, 145, 146, 147, 158, 159, 160, 161, 162, 163, 164, 165, 166, 167, 168, 169, 170, 171, 172, 173, 174, 175, 186, 187, 188, 189, 190, 191, 192, 193, 194, 195, 196, 197, 198, 199, 200, 201, 202, 203, 204, 205, 206, 207, 208, 209, 210, 211, 212, 213, 214, 215, 216, 217, 218, 219, 220, 221, 222, 223, 224, 225, 226, 227, 228, 229, 230, 231, 232, 233, 234, 235, 236, 237, 238, 239, 240, 241, 242, 243, 244, 245, 274, 275, 276, 277, 278, 279, 280, 281, 282, 283, 284, 285, 296, 297, 298, 299, 300, 301, 302, 303, 304, 305, 308, 309, 313, 321, 330, 331, 332, 333, 334, 335, 336, 337, 338, 339, 340, 341, 342, 343, 344, 345, 346, 347, 348, 349, 350, 351, 352, 353, 354, 355, 356, 357, 358, 359, 360, 361, 362, 363, 364, 365, 366, 367, 368, 397, 406, 407, 408, 409, 410, 411, 412, 413, 414, 415, 416, 417, 418, 419, 420, 421, 422, 423, 424, 425, 426, 427, 428, 429, 430, 431, 432, 433, 434, 435, 436, 437, 438, 439, 440, 441, 442, 443, 444, 466, 469, 477, 478, 479, 480, 481, 483, 484, 485, 486, 487, 488, 489, 490, 491, 492, 493, 494, 495, 498, 499, 500, 501, 502, 503, 504, 505, 509, 510, 511, 512, 513, 514, 515, 516, 517, 518, 519, 520, 521, 522, 523, 524, 525, 526, 527, 528, 529, 530, 532, 541, 548, 549, 550, 551, 552, 553, 554, 555, 557, 558, 560, 561, 563, 566, 575, 576, 577], [0.05553, 0.04212, 0.2381, 0.238, 0.2515, 0.2503, 0.1747, 0.1747, 0.1755, 0.1761, 0.1789, 0.1774, 0.117, 0.117, 0.1184, 0.1193, 0.1239, 0.1217, 0.007807, 0.00779, 0.01573, 0.01869, 0.03143, 0.02642, 0.2116, 0.2084, 0.1944, 0.2003, 0.1802, 0.1787, 0.2482, 0.2473, 0.2454, 0.2459, 0.2444, 0.2442, 0.2739, 0.2733, 0.2724, 0.2727, 0.272, 0.272, 0.2894, 0.2891, 0.2883, 0.2884, 0.2882, 0.2882, 0.2913, 0.2913, 0.2913, 0.2911, 0.2918, 0.2919, 0.2788, 0.2789, 0.2795, 0.2792, 0.2801, 0.2803, 0.2525, 0.2529, 0.2534, 0.253, 0.2537, 0.254, 0.2, 0.2005, 0.202, 0.2014, 0.2031, 0.2034, 0.1424, 0.1432, 0.146, 0.1451, 0.1483, 0.1487, 0.07535, 0.0763, 0.07869, 0.07788, 0.08048, 0.08145, 0.4992, 0.5009, 1.699, 1.693, 0.3549, 0.3541, 0.2145, 0.2145, 0.2148, 0.215, 0.2173, 0.2163, 0.1718, 0.1717, 0.1728, 0.1732, 0.178, 0.1761, 0.0876, 0.08716, 0.09151, 0.09241, 0.1001, 0.09742, 0.2323, 0.2309, 0.2253, 0.227, 0.2162, 0.2152, 0.2453, 0.2448, 0.2438, 0.2439, 0.2437, 0.2437, 0.2501, 0.25, 0.2497, 0.2497, 0.2499, 0.2499, 0.2464, 0.2465, 0.2467, 0.2466, 0.2475, 0.2476, 0.2339, 0.2342, 0.235, 0.2349, 0.2365, 0.2366, 0.2067, 0.2071, 0.2079, 0.2078, 0.2091, 0.2093, 0.1717, 0.1721, 0.1728, 0.1726, 0.1731, 0.1733, 0.1371, 0.1375, 0.1383, 0.1382, 0.1393, 0.1396, 0.09889, 0.09943, 0.1012, 0.1009, 0.1032, 0.1035, 0.05182, 0.05256, 0.05402, 0.05354, 0.05518, 0.05547, 0.3312, 0.33, 0.1602, 0.1299, 0.4656, 0.4646, 0.3837, 0.3785, 0.299, 0.2976, 0.1769, 0.1681, 0.2965, 0.2947, 0.3546, 0.3547, 0.2366, 0.2369, 0.2998, 0.2985, 0.1129, 0.1095, 0.8031, 0.8054, 0.04098, 0.237, 0.02799, 0.01697, 0.01091, 0.1224, 0.1186, 0.1179, 0.1778, 0.1756, 0.1753, 0.2093, 0.1979, 0.1825, 0.2474, 0.2455, 0.2447, 0.2734, 0.2724, 0.2723, 0.2892, 0.2883, 0.2882, 0.2913, 0.2911, 0.2917, 0.2789, 0.2793, 0.28, 0.2528, 0.2532, 0.2535, 0.2006, 0.2017, 0.2027, 0.1431, 0.1455, 0.1478, 0.07635, 0.07827, 0.07997, 0.4994, 0.0981, 0.09168, 0.0889, 0.1766, 0.1726, 0.1725, 0.2166, 0.2147, 0.2148, 0.2311, 0.2269, 0.2172, 0.2449, 0.2438, 0.2438, 0.25, 0.2497, 0.2499, 0.2465, 0.2466, 0.2474, 0.2341, 0.2349, 0.2363, 0.2071, 0.2078, 0.2089, 0.1721, 0.1728, 0.1729, 0.1375, 0.1382, 0.1391, 0.0994, 0.101, 0.1028, 0.05256, 0.05376, 0.05484, 0.03716, 0.05135, 0.05496, 1.684, 0.1829, 0.3736, 0.1587, 0.04903, 0.4716, 1.676, 0.06123, 0.3795, 0.3561, 0.4613, 0.3818, 0.3323, 0.3301, 0.2502, 0.1647, 0.3767, 0.1748, 0.4941, 0.3293, 0.2979, 0.2528, 0.3307, 0.3009, 0.3533, 0.2335, 0.3, 0.2965, 0.3528, 0.2967, 0.2949, 0.2524, 0.2365, 0.1708, 0.2506, 0.2885, 0.3546, 0.4498, 0.355, 0.3041, 0.3478, 0.2982, 0.3009, 0.1586, 0.2367, 0.2971, 0.1111, 0.1385, 0.1092, 0.2985, 0.12, 0.7979, 0.3572, 0.4692, 0.3648, 0.813, 1.678, 0.7873, 0.115, 0.8043, 1.678, 0.1043, 0.1054, 0.244, 0.2933, 0.2969]): _vg.add([_i], _w, 'REPLACE')
_vg = ob_plane.vertex_groups.new(name='Bone.002.r')
for _i, _w in zip([6, 7, 8, 9, 18, 19, 20, 21, 40, 41, 42, 43, 44, 45, 46, 47, 48, 49, 130, 131, 136, 137, 138, 139, 142, 143, 154, 155, 156, 157, 158, 159, 160, 161, 162, 163, 164, 165, 166, 167, 168, 169, 170, 171, 172, 173, 174, 175, 176, 177, 178, 179, 180, 181, 182, 183, 184, 185, 186, 187, 188, 189, 190, 191, 192, 193, 194, 195, 196, 197, 198, 199, 200, 201, 202, 203, 204, 205, 206, 207, 208, 209, 210, 211, 212, 213, 214, 215, 216, 217, 218, 219, 220, 221, 222, 223, 224, 225, 226, 227, 266, 267, 272, 273, 284, 285, 288, 289, 290, 291, 312, 314, 315, 323, 324, 325, 326, 327, 328, 329, 382, 384, 385, 386, 387, 388, 389, 390, 391, 397, 399, 400, 401, 402, 403, 404, 405, 406, 407, 408, 409, 410, 411, 412, 413, 414, 415, 416, 417, 418, 419, 420, 421, 422, 423, 424, 425, 426, 427, 428, 429, 430, 431, 432, 433, 434, 435, 458, 464, 465, 467, 468, 475, 476, 479, 482, 498, 499, 507, 508, 534, 536, 537, 539, 542, 543, 546, 571, 573], [0.08591, 0.08656, 0.01965, 0.02103, 0.01958, 0.02001, 0.04764, 0.04688, 0.004054, 0.004297, 0.003499, 0.002791, 0.001828, 0.00258, 0.04809, 0.04822, 0.04672, 0.04627, 0.005203, 0.005112, 0.005842, 0.005841, 0.005002, 0.005, 0.2817, 0.2782, 0.05212, 0.05336, 0.1312, 0.1293, 0.312, 0.3122, 0.3105, 0.3104, 0.3109, 0.3108, 0.3082, 0.3083, 0.3074, 0.3077, 0.3127, 0.3108, 0.2258, 0.2254, 0.2288, 0.2299, 0.2412, 0.2374, 0.06248, 0.06096, 0.06759, 0.06846, 0.06351, 0.06539, 0.1301, 0.1306, 0.1265, 0.1267, 0.277, 0.2798, 0.2908, 0.2875, 0.3093, 0.3113, 0.25, 0.2509, 0.2527, 0.2523, 0.2552, 0.2555, 0.203, 0.2039, 0.2057, 0.2053, 0.2078, 0.2082, 0.1388, 0.14, 0.1439, 0.1433, 0.1466, 0.1469, 0.09585, 0.09674, 0.09996, 0.09951, 0.102, 0.1023, 0.05445, 0.05502, 0.05655, 0.05629, 0.05713, 0.05723, 0.01577, 0.01636, 0.01708, 0.01703, 0.01744, 0.0177, 0.01194, 0.01189, 0.006545, 0.006542, 1.038, 1.049, 0.05539, 0.05649, 0.04639, 0.04672, 0.05524, 0.08575, 0.04702, 0.01982, 0.04716, 0.04607, 0.04763, 0.00248, 0.003085, 0.003176, 0.005063, 0.02028, 0.00538, 0.005004, 0.005912, 0.01202, 0.02029, 0.005929, 0.006552, 0.2789, 0.0528, 0.1299, 0.1251, 0.1296, 0.06447, 0.07156, 0.06376, 0.2384, 0.2286, 0.2271, 0.3113, 0.3068, 0.3083, 0.3109, 0.3101, 0.3116, 0.2792, 0.2876, 0.3073, 0.2508, 0.2523, 0.2546, 0.2038, 0.2054, 0.207, 0.1398, 0.1437, 0.1461, 0.09656, 0.09982, 0.1017, 0.05499, 0.05652, 0.05696, 0.01632, 0.01717, 0.01723, 0.0118, 0.005422, 0.0186, 0.05571, 0.01803, 0.01212, 0.01178, 1.02, 0.08533, 1.035, 0.284, 0.05602, 0.04546, 0.08483, 0.05444, 0.08566, 0.05506, 0.02, 0.05525, 0.0161, 0.01586, 0.01513]): _vg.add([_i], _w, 'REPLACE')
_vg = ob_plane.vertex_groups.new(name='Bone.003.r')
for _i, _w in zip([144, 145, 152, 153, 154, 155, 156, 157, 158, 159, 160, 161, 162, 163, 164, 165, 166, 167, 168, 169, 170, 171, 172, 173, 174, 175, 176, 177, 178, 179, 180, 181, 182, 183, 184, 185, 186, 187, 188, 189, 190, 191, 192, 193, 194, 195, 196, 197, 198, 199, 200, 201, 202, 203, 204, 205, 206, 207, 208, 209, 210, 211, 212, 213, 214, 215, 216, 217, 218, 219, 220, 221, 222, 223, 224, 225, 226, 227, 228, 229, 230, 231, 232, 233, 234, 235, 236, 237, 238, 239, 240, 241, 242, 243, 244, 245, 246, 247, 248, 249, 250, 251, 398, 399, 400, 401, 402, 403, 404, 405, 406, 407, 408, 409, 410, 411, 412, 413, 414, 415, 416, 417, 418, 419, 420, 421, 422, 423, 424, 425, 426, 427, 428, 429, 430, 431, 432, 433, 434, 435, 436, 437, 438, 439, 440, 441, 442, 443, 444, 445, 446, 447, 478, 485, 555, 561], [0.02958, 0.02924, 0.7618, 0.7616, 0.7589, 0.7588, 0.7566, 0.7571, 0.9403, 0.9403, 0.9397, 0.9395, 0.9381, 0.9388, 0.9673, 0.9674, 0.9664, 0.9662, 0.9644, 0.9651, 1.001, 1.001, 0.9994, 0.999, 0.9969, 0.9977, 1.035, 1.035, 1.031, 1.03, 1.041, 1.036, 0.7471, 0.7454, 0.7589, 0.7597, 0.9195, 0.9212, 0.9277, 0.9258, 0.9387, 0.9399, 0.9037, 0.9043, 0.9055, 0.9053, 0.9063, 0.9064, 0.8867, 0.8871, 0.8878, 0.8877, 0.8884, 0.8885, 0.8675, 0.8679, 0.8691, 0.8689, 0.8712, 0.8714, 0.8363, 0.8369, 0.8392, 0.8389, 0.8424, 0.8428, 0.7776, 0.7784, 0.7804, 0.7801, 0.7828, 0.7832, 0.7082, 0.7091, 0.7101, 0.7098, 0.7118, 0.7128, 0.567, 0.5686, 0.5722, 0.5715, 0.5761, 0.5771, 0.4153, 0.4175, 0.4246, 0.4235, 0.4324, 0.4339, 0.227, 0.23, 0.2359, 0.2339, 0.2404, 0.2416, 0.0354, 0.0404, 0.0548, 0.05451, 0.06444, 0.06651, 0.7612, 0.7589, 0.7566, 0.7624, 0.7495, 1.037, 1.026, 1.035, 0.9975, 0.9992, 1.001, 0.9649, 0.9664, 0.9669, 0.9386, 0.9397, 0.94, 0.9208, 0.9259, 0.9375, 0.9042, 0.9054, 0.9061, 0.887, 0.8878, 0.8882, 0.8678, 0.8689, 0.8709, 0.8368, 0.8389, 0.842, 0.7784, 0.7802, 0.7824, 0.7091, 0.7098, 0.7112, 0.5687, 0.5717, 0.5751, 0.4174, 0.4239, 0.4311, 0.23, 0.2349, 0.2391, 0.04117, 0.05492, 0.06189, 0.0283, 0.02821, 0.02838, 0.02824]): _vg.add([_i], _w, 'REPLACE')
_m = ob_plane.modifiers.new('Armature', 'ARMATURE')
_m.object = ob_bird_bones
ob_bird_bones.location = (0.002341, 0.1446, -0.05717)
ob_bird_bones.rotation_euler = (-1.629e-07, 0.0, 0.0)
ob_bird_bones.scale = (0.8349, 0.8349, 0.8349)
ob_camera.location = (0.6856, -6.562, 0.1098)
ob_camera.rotation_euler = (1.536, -7.569e-07, 0.04887)
ob_empty.location = (-4.645e-34, -0.009422, -2.092e-18)
ob_empty.rotation_euler = (1.571, -0.0, 1.571)
ob_empty.empty_display_type = 'IMAGE'
ob_empty.empty_display_size = 5.0
ob_empty.empty_image_depth = 'BACK'
ob_empty.show_empty_image_perspective = False
ob_empty.empty_image_side = 'FRONT'

# ---- collection membership
col_collection.objects.link(ob_plane)
col_collection.objects.link(ob_bird_bones)
col_collection.objects.link(ob_camera)
col_background_images.objects.link(ob_empty)

# ---- scene / render settings (as saved in the file)
scene.camera = ob_camera
scene.frame_start = 1; scene.frame_end = 50; scene.frame_set(23)
scene.render.engine = 'BLENDER_EEVEE_NEXT'
scene.render.fps = 60
scene.cycles.use_denoising = False
scene.cycles.samples = 128
scene.cycles.sampling_pattern = 'TABULATED_SOBOL'
scene.cycles.use_adaptive_sampling = False
scene.cycles.use_light_tree = False
scene.eevee.use_gtao = True
scene.eevee.use_raytracing = True
scene.view_settings.view_transform = 'Filmic'
bpy.context.view_layer.update()
